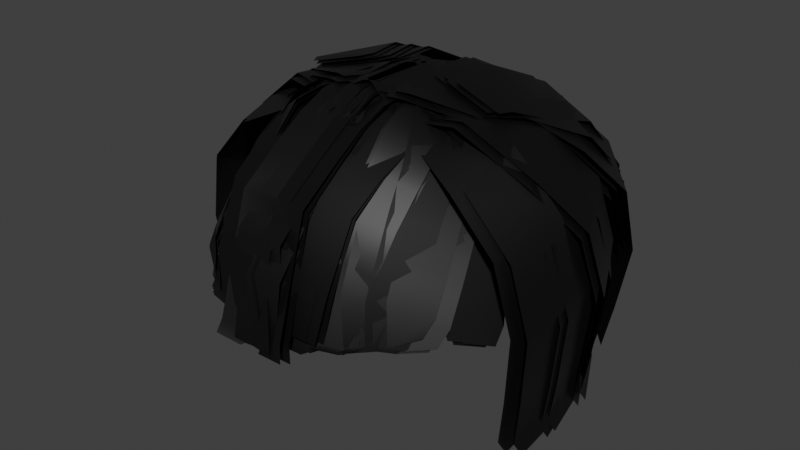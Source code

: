 # Source: Paigeboy_Haircut_Cards.blend  (saved by Blender 3.6.13; exported with 4.5.12 LTS)
import bpy
from mathutils import Matrix  # noqa: F401  (used for matrix-valued properties, if any)

bpy.ops.wm.read_factory_settings(use_empty=True)
scene = bpy.context.scene
scene.name = 'Scene'

# ---- collections
col_collection = bpy.data.collections.new('Collection'); scene.collection.children.link(col_collection)

# ---- images (referenced by path relative to the original .blend; pixels are not part of the script)
import os
ASSET_DIR = os.environ.get("B2B_ASSET_DIR", "")  # directory of the original .blend (textures are referenced by path, not embedded)
HERE = os.path.dirname(os.path.abspath(__file__))  # packed textures are extracted next to this script under _unpacked/

def load_image(name, relpath, width, height, colorspace="sRGB"):
    """Load a texture the original file referenced (path relative to the .blend, or extracted next to this script)."""
    p = next((c for c in (os.path.join(HERE, relpath), os.path.join(ASSET_DIR, relpath)) if relpath and os.path.exists(c)), "")
    if p:
        img = bpy.data.images.load(p, check_existing=True)
        img.name = name
    else:  # same state as the original file: an image datablock whose file is absent (Cycles renders it pink)
        img = bpy.data.images.new(name, width, height)
        img.source = "FILE"
        img.filepath = "//" + (relpath or name)
    img.colorspace_settings.name = colorspace
    return img
img_hair_texture_tga = load_image('hair texture.tga', 'hair texture.tga', 1024, 1024, 'sRGB')

# ---- materials (node trees are filled in below, after node groups)
mat_hair = bpy.data.materials.new('Hair')

# ---- material node trees
mat_hair.use_nodes = True; mat_hair.node_tree.nodes.clear()
_N = mat_hair.node_tree.nodes; _L = mat_hair.node_tree.links
n0 = _N.new('ShaderNodeBsdfPrincipled'); n0.name = 'Principled BSDF'; n0.location = (10, 300)
n0.distribution = 'GGX'
n0.subsurface_method = 'RANDOM_WALK_SKIN'
n0.inputs[0].default_value = (0.0, 0.0, 0.0, 1.0)
n0.inputs[3].default_value = 1.45
n0.inputs[27].default_value = (0.0, 0.0, 0.0, 1.0)
n0.inputs[28].default_value = 1.0
n1 = _N.new('ShaderNodeOutputMaterial'); n1.name = 'Material Output'; n1.location = (300, 300)
n2 = _N.new('ShaderNodeTexImage'); n2.name = 'Image Texture'; n2.location = (-338, 167)
n2.image = img_hair_texture_tga
_L.new(n0.outputs[0], n1.inputs[0])
_L.new(n2.outputs[1], n0.inputs[4])
n1.is_active_output = True

# ---- world
world_world = bpy.data.worlds.new('World'); scene.world = world_world
world_world.use_nodes = True; world_world.node_tree.nodes.clear()
_N = world_world.node_tree.nodes; _L = world_world.node_tree.links
n0 = _N.new('ShaderNodeOutputWorld'); n0.name = 'World Output'; n0.location = (300, 300)
n1 = _N.new('ShaderNodeBackground'); n1.name = 'Background'; n1.location = (10, 300)
n1.inputs[0].default_value = (0.05088, 0.05088, 0.05088, 1.0)
_L.new(n1.outputs[0], n0.inputs[0])
n0.is_active_output = True
world_world.color = (0.05088, 0.05088, 0.05088)
world_world.use_sun_shadow = False
world_world.sun_shadow_jitter_overblur = 0.0

# ---- meshes
me_plane = bpy.data.meshes.new('Plane')
me_plane.from_pydata([(-0.8687, 0.57, 0.6319), (-0.8687, 2.348, 0.6319), (0.3537, 2.226, 0.5328), (1.139, -0.9862, 0.3122), (1.175, -2.43, -0.06149), (-0.8687, -3.855, -0.2147), (-0.8687, -7.067, -2.782), (0.8534, -6.992, -2.909), (0.01032, 0.8061, 0.6319), (0.0319, -0.8108, 0.6319), (2.011, -2.177, -0.06149), (0.01828, -3.623, -0.2902), (-0.02348, -5.132, -1.482), (1.765, -5.072, -1.72), (-0.09589, -6.852, -2.882), (-0.4763, -8.42, -9.384), (1.063, -8.34, -9.292), (0.4046, 0.5652, 0.4746), (0.4046, 2.158, 0.2971), (0.4046, -0.886, 0.3314), (3.246, -0.7764, -0.5505), (0.4046, -2.208, -0.2188), (3.274, -2.074, -0.9402), (0.4046, -3.414, -0.4039), (3.157, -3.315, -1.345), (3.039, -4.683, -2.121), (0.4046, -6.326, -2.884), (0.4046, -7.939, -5.387), (2.802, -7.769, -5.83), (2.965, 0.8443, -0.2618), (5.299, 0.9674, -1.886), (2.89, 2.428, -0.8289), (4.917, 2.314, -1.932), (2.995, -0.602, -0.06149), (2.952, -1.928, -0.1505), (2.413, -3.202, -1.188), (0.653, -7.575, -4.999), (2.129, -0.7903, -0.06149), (4.64, -0.7437, -1.567), (2.085, -2.116, -0.06149), (4.619, -2.046, -1.648), (1.546, -3.391, -0.8606), (2.629, -6.375, -4.468), (-0.2134, -7.764, -4.755), (1.702, -7.41, -8.579), (4.128, 1.64, -1.456), (5.762, -0.4558, -2.194), (6.26, -1.572, -3.07), (4.993, -4.077, -3.533), (6.635, -2.81, -4.384), (5.381, -5.239, -5.129), (5.549, -6.088, -7.269), (6.999, -5.519, -8.213), (2.701, 0.7036, -0.06149), (0.8156, 0.2078, -0.06149), (3.631, -0.2816, -0.5158), (2.662, -2.662, -0.3724), (4.335, -1.392, -1.686), (3.154, -3.805, -1.711), (5.208, -3.747, -3.875), (5.569, -4.926, -5.447), (4.377, -7.233, -8.285), (1.964, 0.1372, -0.06149), (3.632, 1.304, -0.9771), (1.746, 0.8087, -0.06149), (2.921, -0.9802, -0.06149), (4.561, 0.3192, -1.188), (5.266, -0.7914, -1.715), (6.5, -4.325, -5.477), (6.672, -5.265, -7.001), (-0.6616, 0.3035, 0.6319), (0.9651, 0.9741, 0.5069), (-0.7489, -2.461, 0.5203), (1.369, -2.556, -0.06149), (-1.013, -3.756, -0.1612), (1.041, -5.344, -1.902), (0.9232, -6.789, -3.277), (-1.279, -8.071, -4.357), (-1.195, -8.041, -8.472), (0.2716, -8.192, -8.508), (1.533, -0.5429, -0.06149), (3.552, 0.003285, -0.1375), (1.556, 0.1628, -0.06149), (4.112, -1.235, -0.9361), (2.382, -3.155, -0.3314), (2.612, -5.656, -2.956), (2.546, -7.499, -8.599), (4.284, -7.631, -8.394), (-0.8537, 1.306, 0.6319), (-4.222, 1.383, -0.06149), (-1.237, 0.6702, 0.6319), (-0.9779, 3.438, 0.6033), (-4.147, 3.427, -0.4037), (-0.907, 6.199, -0.8193), (-0.9075, 9.135, -6.056), (-4.083, 9.118, -7.519), (-0.9789, 8.556, -10.41), (-1.046, 8.098, -12.9), (-2.996, 0.8098, -0.06149), (0.07585, 9.131, -6.691), (-3.1, 9.114, -7.46), (0.004444, 8.552, -10.35), (-3.172, 8.595, -10.99), (-0.06307, 8.093, -12.84), (-2.427, 0.3331, 0.6319), (-5.003, -0.1171, -0.06149), (-2.816, 3.158, 0.4867), (-5.755, 2.408, -0.9427), (-6.289, 5.268, -1.881), (-6.496, 7.508, -4.277), (-6.235, 8.421, -7.77), (-2.744, 8.857, -10.2), (-2.368, 8.573, -12.69), (-5.331, 7.864, -13.81), (-2.712, 8.764, -13.59), (-1.545, -0.897, 0.6319), (-4.023, -1.529, -0.06149), (-2.927, 2.168, 0.1495), (-5.937, 1.309, -0.5214), (-7.79, 6.481, -4.37), (-6.765, 7.323, -11.33), (-3.411, 8.055, -13.05), (-6.252, 7.118, -13.83), (-3.732, 8.234, -13.49), (-2.544, 2.245, -0.3134), (-5.0, 0.3035, -0.06149), (-5.242, 4.311, -1.235), (-5.781, 7.497, -10.56), (-5.237, 7.503, -13.04), (-5.601, 7.545, -13.95), (-7.395, 5.976, -14.91), (-2.692, -0.8, -0.06149), (-0.07703, 0.4143, 0.6319), (-2.522, 2.721, -0.09359), (-4.978, 0.7796, -0.06149), (-7.529, 2.877, -2.244), (-6.422, 6.833, -3.353), (-8.738, 5.904, -8.076), (-5.215, 7.979, -12.82), (-5.58, 8.021, -13.73), (0.1286, 0.1169, 0.6319), (-1.502, -1.854, 0.6319), (-2.793, 1.78, -0.06149), (-4.72, -0.6864, -0.06149), (-5.902, 3.15, -1.135), (-7.553, 4.854, -3.473), (-9.263, 2.402, -4.733), (-9.584, 3.405, -8.196), (-7.179, 6.119, -10.46), (-8.931, 3.686, -11.7), (-6.651, 6.253, -12.94), (-8.395, 3.823, -14.2), (-7.016, 6.208, -13.85), (-0.5479, 0.6205, 0.6319), (-0.1265, -0.01447, 0.6319), (-3.255, 1.214, -0.06149), (-4.81, -1.503, -0.06149), (-7.959, -0.5078, -2.32), (-8.407, 3.576, -3.428), (-8.885, 4.511, -6.795), (-10.21, 1.85, -8.152), (-8.069, 4.993, -13.8), (-0.4667, 2.15, 0.6319), (0.1405, 1.698, 0.6319), (-0.3924, -0.8245, 0.6319), (-3.785, -1.286, -0.06149), (-6.606, 1.537, -1.279), (-7.078, -1.513, -2.261), (-8.844, 2.087, -3.684), (-9.586, 2.529, -7.103), (-9.949, -0.5234, -8.212), (-9.055, -0.1059, -14.26), (-9.247, 0.2319, -14.91), (-0.8875, 1.661, 0.6319), (-0.1986, 1.347, 0.6319), (-0.1888, -1.232, 0.6319), (-3.408, -2.396, -0.7764), (-6.76, -0.2299, -1.279), (-6.58, -3.311, -2.261), (-9.064, -0.1635, -3.684), (-9.595, -2.948, -8.212), (-9.423, 0.4828, -10.76), (-9.192, -2.597, -11.74), (-9.045, 0.723, -13.26), (-9.277, 0.3838, -14.14), (0.3419, 0.8883, 0.7938), (-2.972, 0.3177, 0.1004), (-8.651, -3.056, -11.58), (-8.505, 0.2646, -13.09), (-8.269, -2.81, -14.1), (-8.736, -0.07459, -13.98), (-8.527, -2.52, -14.75), (-0.01345, -0.5276, 0.5167), (-2.459, 1.779, -0.4287), (-4.915, -0.1623, -0.1768), (-5.157, 3.845, -1.35), (-7.466, 1.935, -2.579), (-5.696, 7.032, -10.68), (-7.42, 5.088, -14.41), (-5.516, 7.08, -14.06), (-0.146, 0.6947, 0.5167), (0.00822, -0.05154, 0.5167), (-2.042, -1.581, -0.1768), (-2.437, 2.255, -0.2089), (-4.893, 0.3137, -0.1768), (-5.135, 4.321, -1.13), (-8.578, 4.388, -4.728), (-5.674, 7.508, -10.46), (-7.952, 5.557, -11.69), (-7.399, 5.564, -14.19), (-5.494, 7.556, -13.84), (-7.289, 5.986, -14.8), (-2.04, -2.147, 0.4906), (0.2138, -0.349, 0.5167), (-1.417, -2.319, 0.5167), (-2.707, 1.314, -0.1768), (-4.635, -1.152, -0.1768), (-5.817, 2.684, -1.25), (-9.499, 2.939, -8.312), (-8.846, 3.22, -11.81), (-0.04125, -0.4803, 0.5167), (-7.874, -0.9736, -2.435), (-8.322, 3.11, -3.544), (-10.12, 1.385, -8.267), (-7.983, 4.527, -13.92), (-9.063, 2.401, -14.88), (-3.134, 1.372, -0.1768), (-3.7, -1.752, -0.1768), (-6.52, 1.072, -1.394), (-6.993, -1.978, -2.376), (-9.864, -0.9892, -8.327), (-8.974, 2.329, -10.88), (-1.383, 1.239, 0.6708), (-4.515, 0.5757, -0.02258), (-1.611, 0.5101, 0.6708), (-4.939, 2.585, -0.9038), (-5.473, 5.445, -1.842), (-5.68, 7.685, -4.239), (-1.928, 9.034, -10.16), (-1.552, 8.75, -12.66), (-1.896, 8.941, -13.55), (-4.251, 8.356, -14.4), (0.6483, 0.3956, 0.5556), (-1.813, -1.565, -0.1379), (0.8025, -0.3506, 0.5556), (-1.643, 1.956, -0.3898), (-4.099, 0.01464, -0.1379), (-7.784, 4.089, -4.909), (-5.637, 7.114, -7.016), (-7.157, 5.258, -11.87), (-6.604, 5.265, -14.37), (-6.494, 5.687, -14.99), (-1.791, -1.089, -0.1379), (0.8242, 0.1254, 0.5556), (-1.621, 2.432, -0.1699), (-4.077, 0.4907, -0.1379), (-7.762, 4.565, -4.689), (-4.314, 7.69, -12.9), (-6.583, 5.741, -14.15), (-6.473, 6.163, -14.77), (-1.224, -1.97, 0.5295), (-5.001, 2.861, -1.211), (-6.793, 0.4601, -2.441), (-6.652, 4.566, -3.549), (-8.362, 2.113, -4.81), (-6.991, 5.56, -6.916), (-8.683, 3.116, -8.273), (-8.03, 3.397, -11.77), (-7.494, 3.534, -14.27), (-6.115, 5.919, -13.92), (-7.487, 3.97, -14.89), (0.3534, 0.3316, 0.5556), (-2.354, 0.9249, -0.1379), (-7.506, 3.287, -3.505), (-8.847, 0.6147, -4.765), (-7.984, 4.222, -6.872), (-8.702, 1.933, -11.73), (-7.167, 4.704, -13.88), (-8.247, 2.578, -14.84), (0.4345, 1.862, 0.5556), (-0.1219, -1.282, 0.5556), (1.042, 1.409, 0.5556), (0.5088, -1.113, 0.5556), (-5.704, 1.248, -1.355), (-6.177, -1.801, -2.337), (-7.943, 1.798, -3.76), (-8.319, -1.262, -4.771), (-8.158, 2.506, -10.84), (-7.738, 2.661, -13.33), (3.399, -0.07868, -0.2526), (1.92, -1.997, -0.1766), (3.959, -1.317, -1.051), (2.229, -3.237, -0.4466), (4.29, -2.595, -1.565), (2.376, -4.472, -1.75), (4.451, -3.807, -2.441), (2.458, -5.738, -3.071), (2.555, -6.95, -4.674), (2.393, -7.581, -8.613), (4.431, -7.221, -8.237), (4.13, -7.713, -8.422), (1.513, -0.2111, 0.09474), (1.296, 0.4604, 0.09474), (4.111, -0.029, -1.032), (3.142, -2.41, -0.2318), (5.313, -2.256, -2.435), (4.046, -4.761, -2.898), (5.688, -3.494, -3.749), (4.857, -6.981, -8.254), (0.5482, -1.009, 0.2287), (0.331, -0.3372, 0.2287), (1.506, -2.126, 0.2287), (3.146, -0.8266, -0.8981), (2.67, -4.35, -1.45), (4.349, -3.053, -2.301), (3.081, -5.559, -2.764), (4.723, -4.292, -3.615), (5.084, -5.471, -5.187), (1.795, -0.005522, 0.1394), (2.577, 1.259, -0.304), (3.392, -1.382, -0.2323), (4.57, 0.5026, -1.074), (4.301, -2.159, -0.7764), (6.226, -1.003, -2.909), (5.627, -3.613, -3.872), (6.831, -1.813, -4.451), (6.548, -4.736, -7.388), (7.716, -3.062, -7.918), (5.901, 0.2523, -2.05), (6.619, -0.496, -3.138), (6.603, -3.785, -5.903), (7.788, -2.014, -6.462), (6.942, -4.23, -7.617), (7.229, -4.181, -8.535), (8.056, -3.011, -8.985), (0.877, 0.7167, 0.4089), (-0.8687, -1.048, 0.6319), (-0.8687, -2.519, 0.4842), (1.023, -3.803, -0.3219), (-0.8687, -5.357, -1.366), (0.9134, -5.313, -1.491), (-0.8687, -8.444, -6.634), (0.8482, -8.311, -6.435), (-1.065, -8.61, -9.373), (0.3552, -8.544, -9.285), (1.772, 0.9679, 0.4034), (-0.02205, 2.582, 0.4011), (1.373, 2.473, 0.2366), (1.982, -0.7323, 0.337), (0.03651, -2.283, 0.484), (1.885, -3.555, -0.4769), (1.649, -6.763, -3.121), (-0.1998, -8.597, -5.829), (1.544, -8.449, -5.785), (3.051, 0.7475, -0.2188), (2.685, 2.093, -0.5472), (0.4046, -4.774, -1.638), (2.919, -6.209, -3.363), (0.2088, -7.727, -8.687), (2.333, -7.62, -8.725), (5.506, -0.5554, -1.812), (5.486, -1.857, -1.893), (4.811, -3.169, -2.603), (1.881, -4.627, -2.133), (4.185, -4.597, -3.488), (1.293, -6.246, -3.41), (3.495, -6.187, -4.713), (2.568, -7.221, -9.067), (0.04214, -7.761, -9.389), (1.942, -7.699, -9.356), (2.098, 0.656, -0.06149), (4.433, 0.7791, -1.641), (2.023, 2.239, -0.06149), (4.05, 2.125, -1.688), (3.945, -3.358, -2.359), (1.014, -4.815, -1.889), (3.319, -4.786, -3.244), (0.4261, -6.434, -3.165), (-0.8242, -7.95, -8.567), (1.076, -7.887, -8.692), (2.46, 0.4728, -0.06149), (2.242, 1.144, -0.06149), (3.334, 2.044, -1.178), (3.417, -0.6446, -0.4646), (5.057, 0.6549, -1.667), (4.089, -1.726, -1.334), (4.581, -2.869, -2.22), (6.996, -3.99, -5.956), (7.168, -4.93, -7.48), (5.804, -6.297, -8.409), (1.033, -0.4636, -0.06149), (1.908, 1.107, -0.06149), (1.99, -1.581, -0.06149), (4.833, -2.508, -2.561), (3.566, -5.014, -3.024), (3.954, -6.175, -4.62), (4.168, -7.035, -6.191), (5.697, -5.856, -7.518), (5.487, -6.436, -8.436), (2.838, 1.708, -0.699), (3.593, -2.061, -0.388), (4.085, -3.204, -1.741), (5.764, -1.907, -2.591), (4.497, -4.413, -3.054), (6.138, -3.146, -3.905), (4.884, -5.574, -4.65), (5.099, -6.434, -6.221), (5.308, -6.633, -8.292), (6.503, -5.854, -7.734), (1.279, 0.1944, 0.3788), (-0.4006, 0.9508, 0.6319), (-0.5942, -1.173, 0.6319), (1.413, -1.167, 0.3127), (1.242, -3.895, -0.5436), (-1.167, -5.202, -1.543), (-1.249, -6.654, -2.934), (0.8013, -8.235, -4.666), (2.928, 0.6486, -0.06149), (2.074, -1.915, -0.06149), (4.443, -2.513, -1.45), (2.53, -4.39, -1.635), (4.604, -3.725, -2.326), (4.642, -5.007, -3.651), (2.709, -6.868, -4.559), (4.706, -6.226, -5.232), (4.584, -7.139, -8.209), (2.816, -7.796, -8.708), (-3.979, 0.8142, -0.06149), (-4.079, 6.294, -1.464), (-0.8865, 8.429, -2.601), (-4.061, 8.426, -3.966), (-4.156, 8.599, -11.05), (-4.221, 8.135, -13.57), (-1.457, 8.34, -13.76), (-3.98, 8.349, -14.25), (0.1551, 1.288, 0.6319), (-3.238, 1.379, -0.06149), (-0.2538, 0.6659, 0.6319), (0.2237, 3.314, 0.1122), (-3.163, 3.423, -0.3454), (0.07637, 6.195, -0.761), (-3.096, 6.289, -1.406), (0.09682, 8.425, -3.236), (-3.078, 8.421, -3.907), (-3.238, 8.131, -13.51), (-0.4734, 8.335, -13.7), (-2.996, 8.345, -14.19), (-2.199, 1.062, 0.6319), (-5.331, 0.3988, -0.06149), (-3.31, 5.923, -0.7925), (-3.543, 8.256, -3.159), (-3.297, 9.176, -6.555), (-6.803, 7.39, -7.815), (-5.714, 8.151, -11.29), (-5.067, 8.179, -14.44), (-1.403, -0.1483, 0.6319), (-4.426, -1.022, -0.06149), (-4.633, 5.106, -0.7716), (-7.495, 4.221, -2.001), (-4.964, 7.456, -3.11), (-8.237, 6.149, -4.688), (-4.652, 8.459, -6.477), (-7.459, 7.48, -7.833), (-3.917, 8.258, -10.89), (-5.989, 7.466, -14.45), (-0.2529, 0.6845, 0.6319), (-2.714, -1.276, -0.06149), (-0.0987, -0.06173, 0.6319), (-2.149, -1.591, -0.06149), (-7.551, 2.401, -2.464), (-6.444, 6.357, -3.573), (-8.685, 4.378, -4.833), (-6.538, 7.403, -6.94), (-8.759, 5.428, -8.296), (-8.059, 5.547, -11.8), (-7.506, 5.553, -14.3), (-0.2313, 1.161, 0.6319), (-2.127, -1.115, -0.06149), (-5.221, 4.787, -1.015), (-8.663, 4.854, -4.613), (-6.516, 7.879, -6.72), (-5.76, 7.974, -10.34), (-8.037, 6.023, -11.58), (-7.484, 6.029, -14.08), (-7.374, 6.452, -14.69), (-0.1976, 0.8055, 0.6319), (-2.126, -1.681, 0.6059), (-7.694, 0.7489, -2.364), (-7.892, 5.849, -6.84), (-8.388, 4.259, -14.81), (-2.1, -2.116, -0.159), (-1.458, -2.198, -0.06149), (-6.529, 2.125, -1.09), (-9.749, 0.9036, -4.689), (-8.218, 4.881, -10.42), (-9.604, 2.222, -11.65), (-7.714, 5.089, -12.9), (-9.093, 2.434, -14.15), (-9.148, 2.867, -14.77), (-1.023, -0.9929, 0.6319), (-3.22, 1.838, -0.06149), (-9.22, -0.9731, -4.695), (-9.059, 2.795, -10.76), (-9.481, -0.2655, -11.74), (-8.639, 2.95, -13.26), (-8.937, 2.667, -14.14), (-0.77, -1.529, 0.6319), (-3.513, 0.7761, -0.06149), (-8.788, -3.234, -4.695), (-9.882, 0.112, -7.103), (-8.809, -2.352, -14.26), (-9.068, -2.062, -14.91), (-0.3469, 1.203, 0.7938), (-0.2294, -1.987, 0.7938), (0.3517, -1.69, 0.7938), (-2.868, -2.855, -0.6145), (-6.219, -0.6883, -1.117), (-6.039, -3.769, -2.099), (-8.524, -0.6219, -3.522), (-8.247, -3.693, -4.533), (-9.342, -0.3463, -6.941), (-9.054, -3.406, -8.05), (-8.883, 0.02449, -10.6), (-0.1677, 0.2187, 0.5167), (-2.629, -1.742, -0.1768), (-2.063, -2.057, -0.1768), (-6.358, 5.891, -3.688), (-8.6, 3.912, -4.948), (-6.453, 6.937, -7.055), (-8.674, 4.962, -8.411), (-7.973, 5.081, -11.91), (-5.152, 7.037, -13.16), (-7.31, 5.51, -15.02), (-2.607, -1.266, -0.1768), (-7.444, 2.411, -2.359), (-6.337, 6.367, -3.468), (-6.431, 7.413, -6.835), (-8.652, 5.438, -8.192), (-5.13, 7.513, -12.94), (-0.1124, 0.3397, 0.5167), (-7.609, 0.2831, -2.48), (-7.468, 4.389, -3.588), (-9.178, 1.936, -4.848), (-7.807, 5.383, -6.955), (-7.094, 5.653, -10.58), (-6.566, 5.787, -13.06), (-8.31, 3.357, -14.31), (-6.931, 5.742, -13.96), (-8.303, 3.793, -14.93), (-0.4626, 0.1546, 0.5167), (-2.015, -2.582, -0.2743), (-1.373, -2.664, -0.1768), (-3.17, 0.748, -0.1768), (-4.725, -1.969, -0.1768), (-6.444, 1.659, -1.206), (-9.663, 0.4378, -4.804), (-8.8, 4.045, -6.911), (-8.133, 4.415, -10.54), (-9.518, 1.756, -11.77), (-7.629, 4.623, -13.01), (-9.008, 1.968, -14.27), (-0.3815, 1.685, 0.5167), (-0.9378, -1.459, 0.5167), (0.2258, 1.232, 0.5167), (-0.3071, -1.29, 0.5167), (-8.759, 1.621, -3.799), (-9.135, -1.439, -4.81), (-9.501, 2.063, -7.219), (-9.396, -0.7313, -11.86), (-8.554, 2.484, -13.37), (-8.97, -0.5717, -14.38), (-8.852, 2.201, -14.26), (-9.162, -0.2339, -15.02), (-4.187, 0.05982, -0.02258), (-2.0, 3.335, 0.5256), (-2.494, 6.1, -0.7536), (-2.727, 8.433, -3.12), (-2.481, 9.353, -6.516), (-5.419, 8.598, -7.731), (-4.898, 8.328, -11.25), (-4.515, 8.041, -13.77), (-1.247, -1.88, -0.1379), (-4.341, 4.022, -1.311), (-6.65, 2.112, -2.54), (-5.542, 6.068, -3.649), (-7.858, 5.139, -8.372), (-4.88, 7.209, -10.64), (-4.336, 7.214, -13.12), (-4.7, 7.257, -14.02), (0.6699, 0.8717, 0.5556), (-1.226, -1.404, -0.1379), (-4.319, 4.498, -1.091), (-6.628, 2.588, -2.321), (-5.521, 6.544, -3.429), (-5.615, 7.59, -6.796), (-7.836, 5.615, -8.153), (-4.858, 7.685, -10.42), (-7.136, 5.734, -11.65), (-4.678, 7.733, -13.8), (0.7036, 0.5167, 0.5556), (1.03, -0.172, 0.5556), (-0.6007, -2.142, 0.5556), (-1.891, 1.491, -0.1379), (-3.819, -0.9752, -0.1379), (-6.278, 5.83, -10.54), (-5.75, 5.964, -13.02), (-1.199, -2.405, -0.2354), (0.7747, -0.3034, 0.5556), (-0.5572, -2.487, -0.1379), (-3.909, -1.792, -0.1379), (-5.628, 1.836, -1.167), (-7.058, -0.7967, -2.396), (-9.308, 1.561, -8.228), (-7.317, 4.592, -10.5), (-6.813, 4.8, -12.97), (-8.192, 2.145, -14.23), (-2.318, 1.549, -0.1379), (-2.884, -1.575, -0.1379), (-8.685, 2.24, -7.18), (-9.048, -0.8123, -8.288), (-8.58, -0.5544, -11.82), (-8.154, -0.3947, -14.34), (-8.036, 2.378, -14.22), (-8.346, -0.05698, -14.98), (1.38, -0.6249, -0.1766), (1.403, 0.08083, -0.1766), (2.775, 0.5666, -0.1766), (4.488, -5.089, -3.766), (4.553, -6.308, -5.347), (2.663, -7.878, -8.722), (3.181, 0.9561, -0.8209), (2.388, 1.36, -0.5428), (2.47, -1.328, 0.09474), (4.815, -1.14, -1.559), (3.634, -3.553, -1.584), (4.434, -5.923, -4.494), (6.049, -4.673, -5.321), (4.648, -6.782, -6.064), (6.186, -5.606, -7.274), (5.967, -6.183, -8.406), (2.217, 0.1585, -0.687), (1.423, 0.5624, -0.4089), (2.178, -3.207, -0.09787), (3.851, -1.937, -1.425), (3.469, -6.72, -4.36), (3.684, -7.58, -5.931), (5.241, -6.408, -6.9), (3.781, -7.56, -8.684), (5.002, -6.981, -8.373), (2.179, -0.5815, 0.0007024), (3.431, 1.144, -0.662), (5.507, -0.2544, -1.821), (4.993, -2.841, -2.337), (6.209, -4.292, -5.674), (7.394, -2.521, -6.233), (6.835, -4.688, -8.306), (7.662, -3.518, -8.755), (2.573, -0.07471, -0.2285), (3.825, 1.65, -0.8912), (2.189, 0.5012, -0.08983), (2.971, 1.766, -0.5332), (3.785, -0.8748, -0.4616), (4.964, 1.009, -1.304), (4.695, -1.652, -1.006), (5.387, -2.334, -2.566), (6.02, -3.106, -4.101), (7.225, -1.306, -4.68), (8.11, -2.555, -8.147), (0.3863, 0.3816, 0.8187), (3.033, 0.5639, 0.1253), (0.3863, 1.975, 0.6412), (2.667, 1.91, -0.2031), (0.3863, -1.07, 0.6755), (3.228, -0.96, -0.2063), (0.3863, -2.392, 0.1253), (3.256, -2.258, -0.5961), (0.3863, -3.598, -0.05976), (3.139, -3.499, -1.001), (0.3863, -4.958, -1.294), (3.021, -4.867, -1.777), (0.3863, -6.51, -2.539), (2.901, -6.392, -3.019), (0.3863, -7.769, -5.677), (2.784, -7.599, -6.12), (0.1905, -7.911, -8.506), (2.315, -7.804, -8.544), (0.8668, 0.4412, 0.7994), (3.514, 0.6235, 0.106), (0.8668, 2.034, 0.6219), (3.147, 1.969, -0.2224), (0.8668, -1.01, 0.6562), (3.708, -0.9004, -0.2257), (0.8668, -2.332, 0.106), (3.736, -2.198, -0.6154), (0.8668, -3.538, -0.0791), (3.619, -3.439, -1.02), (0.8668, -4.898, -1.313), (3.502, -4.807, -1.796), (0.8668, -6.45, -2.559), (3.382, -6.333, -3.038), (0.8668, -7.71, -5.696), (3.264, -7.54, -6.139), (0.671, -7.851, -8.508), (2.796, -7.744, -8.547), (-0.5635, 0.621, 0.6126), (1.182, 0.7677, 0.3895), (-0.5635, 2.399, 0.6126), (0.6589, 2.277, 0.5135), (-0.5635, -0.9968, 0.6126), (1.444, -0.9352, 0.2928), (-0.5635, -2.468, 0.4649), (1.48, -2.379, -0.08082), (-0.5635, -3.804, -0.234), (1.328, -3.752, -0.3412), (-0.5635, -5.306, -1.385), (1.219, -5.262, -1.51), (-0.5635, -7.016, -2.801), (1.159, -6.941, -2.929), (-0.5635, -8.393, -6.659), (1.153, -8.26, -6.466), (-0.7593, -8.559, -9.376), (0.6604, -8.493, -9.288), (-1.758, 0.3613, 0.4949), (-0.01268, 0.508, 0.2719), (-1.758, 2.139, 0.4949), (-0.5361, 2.018, 0.3958), (-1.758, -1.257, 0.4949), (0.2492, -1.195, 0.1751), (-1.758, -2.728, 0.3472), (0.2855, -2.639, -0.1985), (-1.758, -4.063, -0.3517), (0.1335, -4.012, -0.4589), (-1.758, -5.566, -1.503), (0.02367, -5.522, -1.628), (-1.758, -7.276, -2.919), (-0.03636, -7.201, -3.046), (-1.758, -8.653, -8.574), (-0.2374, -8.282, -9.219), (-1.954, -8.819, -9.307), (-0.5346, -8.753, -9.386), (-1.237, 1.443, 0.6319), (-4.603, 1.591, -0.06149), (-1.634, 0.815, 0.6319), (-4.373, 1.017, -0.06149), (-1.316, 3.577, 0.6033), (-4.484, 3.633, -0.4037), (-1.186, 6.336, -0.8193), (-4.356, 6.498, -1.464), (-1.118, 8.565, -2.601), (-4.292, 8.629, -3.966), (-1.124, 9.271, -6.056), (-4.299, 9.321, -7.519), (-1.208, 8.694, -10.41), (-4.383, 8.804, -11.05), (-1.285, 8.237, -12.9), (-4.458, 8.342, -13.57), (-1.69, 8.487, -13.76), (-4.212, 8.551, -14.25), (-0.2291, 1.403, 0.6319), (-3.62, 1.566, -0.06149), (-0.6512, 0.7897, 0.6319), (-3.39, 0.9921, -0.06149), (-0.1173, 3.427, 0.1122), (-3.501, 3.608, -0.3454), (-0.2033, 6.311, -0.761), (-3.373, 6.473, -1.406), (-0.1353, 8.539, -3.236), (-3.309, 8.603, -3.907), (-0.1412, 9.246, -6.691), (-3.316, 9.296, -7.46), (-0.225, 8.668, -10.35), (-3.4, 8.779, -10.99), (-0.3022, 8.211, -12.84), (-3.475, 8.316, -13.51), (-0.7074, 8.462, -13.7), (-3.229, 8.525, -14.19), (-2.588, 1.227, 0.6319), (-5.733, 0.6308, -0.06149), (-2.831, 0.5033, 0.6319), (-5.416, 0.1081, -0.06149), (-3.159, 3.336, 0.4867), (-6.114, 2.649, -0.9427), (-3.595, 6.111, -0.7925), (-6.587, 5.519, -1.881), (-3.778, 8.448, -3.159), (-7.192, 7.431, -4.595), (-3.513, 9.363, -6.555), (-6.465, 8.671, -7.77), (-2.966, 9.032, -10.2), (-5.95, 8.39, -11.29), (-2.596, 8.74, -12.69), (-5.574, 8.095, -13.81), (-2.937, 8.939, -13.59), (-5.303, 8.404, -14.44), (-0.6181, 1.284, 0.6319), (-3.12, -0.6239, -0.06149), (-0.4798, 0.5345, 0.6319), (-2.562, -0.9509, -0.06149), (-2.876, 2.892, -0.09359), (-5.372, 1.004, -0.06149), (-5.529, 5.016, -1.015), (-7.878, 3.155, -2.244), (-6.686, 7.087, -3.353), (-8.969, 5.156, -4.613), (-6.083, 8.759, -7.659), (-9.022, 6.207, -8.076), (-5.616, 8.749, -10.56), (-8.318, 6.311, -11.58), (-5.282, 8.462, -12.9), (-7.765, 6.306, -14.08), (-5.628, 8.537, -13.81), (-7.646, 6.726, -14.69), (-1.768, 1.386, 0.6708), (-4.914, 0.7904, -0.02258), (-2.012, 0.6629, 0.6708), (-4.596, 0.2676, -0.02258), (-2.34, 3.496, 0.5256), (-5.295, 2.808, -0.9038), (-2.775, 6.27, -0.7536), (-5.768, 5.679, -1.842), (-2.958, 8.607, -3.12), (-5.926, 7.923, -4.239), (-2.693, 9.523, -6.516), (-5.646, 8.831, -7.731), (-2.146, 9.191, -10.16), (-5.131, 8.549, -11.25), (-1.777, 8.899, -12.66), (-4.754, 8.254, -13.77), (-2.117, 9.098, -13.55), (-4.484, 8.563, -14.4), (-0.8884, 0.452, 0.4464), (-0.9098, 2.228, 0.3595), (0.3129, 2.115, 0.2534), (1.134, -1.096, 0.1817), (1.184, -2.554, -0.1214), (-0.8438, -4.004, -0.1831), (-0.8312, -7.322, -2.59), (0.8885, -7.235, -2.74), (-0.01235, 0.6966, 0.4255), (0.02867, -0.9183, 0.5043), (2.017, -2.293, -0.1426), (0.03952, -3.766, -0.2793), (0.003857, -5.325, -1.395), (1.789, -5.258, -1.655), (-0.06204, -7.104, -2.71), (-0.4894, -8.952, -9.123), (1.05, -8.853, -9.052), (2.932, 0.7263, -0.5005), (5.249, 0.8033, -2.154), (2.832, 2.283, -1.144), (4.849, 2.142, -2.262), (2.982, -0.7096, -0.2301), (2.954, -2.038, -0.2537), (2.419, -3.361, -1.222), (0.674, -7.909, -4.797), (2.118, -0.9064, -0.2117), (4.613, -0.8989, -1.745), (2.091, -2.231, -0.1464), (4.607, -2.203, -1.762), (1.559, -3.544, -0.8766), (2.64, -6.668, -4.346), (-0.1875, -8.096, -4.534), (1.684, -7.886, -8.392), (-0.6782, 0.1878, 0.4572), (0.939, 0.8687, 0.2822), (-0.7333, -2.579, 0.4817), (1.38, -2.678, -0.1173), (-0.9887, -3.904, -0.133), (1.067, -5.544, -1.816), (0.9522, -7.047, -3.117), (-1.245, -8.397, -4.11), (-1.203, -8.541, -8.223), (0.2646, -8.679, -8.267), (0.8531, 0.6065, 0.1978), (-0.869, -1.164, 0.5254), (-0.8528, -2.64, 0.4498), (1.046, -3.938, -0.3128), (-0.8374, -5.554, -1.259), (0.9427, -5.497, -1.406), (-0.8536, -8.862, -6.371), (0.8635, -8.703, -6.197), (-1.075, -9.147, -9.097), (0.3445, -9.063, -9.028), (1.745, 0.8662, 0.1706), (-0.06841, 2.46, 0.1085), (1.326, 2.358, -0.06534), (1.974, -0.8329, 0.1851), (0.04948, -2.395, 0.4284), (1.904, -3.688, -0.4889), (1.68, -7.007, -2.97), (-0.1748, -8.974, -5.566), (1.567, -8.806, -5.548), (5.475, -0.7126, -2.007), (5.469, -2.017, -2.024), (4.803, -3.364, -2.663), (1.895, -4.829, -2.091), (4.185, -4.835, -3.471), (1.314, -6.507, -3.281), (3.502, -6.481, -4.609), (2.543, -7.71, -8.897), (0.02102, -8.289, -9.166), (1.921, -8.206, -9.156), (2.07, 0.5381, -0.282), (4.387, 0.617, -1.891), (1.976, 2.119, -0.3586), (3.988, 1.956, -1.999), (3.941, -3.551, -2.4), (1.034, -5.016, -1.828), (3.324, -5.021, -3.208), (0.452, -6.694, -3.018), (-0.8347, -8.45, -8.327), (1.063, -8.374, -8.475), (1.261, 0.08754, 0.1891), (-0.425, 0.837, 0.4228), (-0.593, -1.286, 0.5286), (1.411, -1.274, 0.1882), (1.264, -4.037, -0.5321), (-1.14, -5.41, -1.441), (-1.218, -6.92, -2.759), (0.8336, -8.553, -4.433), (0.3706, 0.2843, 0.6288), (3.008, 0.4634, -0.1009), (0.3496, 1.868, 0.3737), (2.622, 1.79, -0.4908), (0.3866, -1.171, 0.5567), (3.218, -1.071, -0.3597), (0.3969, -2.516, 0.07175), (3.257, -2.384, -0.6859), (0.4095, -3.728, -0.05421), (3.151, -3.642, -1.028), (0.4134, -5.139, -1.221), (3.042, -5.043, -1.735), (0.4194, -6.743, -2.389), (2.928, -6.621, -2.9), (0.4028, -8.135, -5.461), (2.794, -7.96, -5.937), (0.1801, -8.399, -8.278), (2.303, -8.272, -8.344), (0.8502, 0.3478, 0.6015), (3.487, 0.5269, -0.1282), (0.8292, 1.932, 0.3463), (3.101, 1.854, -0.5181), (0.8662, -1.108, 0.5294), (3.697, -1.008, -0.3871), (0.8765, -2.452, 0.04441), (3.737, -2.32, -0.7133), (0.8891, -3.664, -0.08155), (3.63, -3.578, -1.056), (0.893, -5.076, -1.248), (3.521, -4.979, -1.763), (0.899, -6.679, -2.416), (3.407, -6.557, -2.928), (0.8824, -8.071, -5.489), (3.273, -7.896, -5.965), (0.6598, -8.335, -8.289), (2.782, -8.208, -8.355), (-0.584, 0.5051, 0.4213), (1.157, 0.6596, 0.1728), (-0.6054, 2.281, 0.3344), (0.6173, 2.168, 0.2284), (-0.5646, -1.111, 0.5004), (1.439, -1.043, 0.1566), (-0.5484, -2.587, 0.4247), (1.489, -2.501, -0.1464), (-0.5394, -3.951, -0.2081), (1.351, -3.885, -0.3378), (-0.533, -5.501, -1.284), (1.247, -5.444, -1.431), (-0.5268, -7.269, -2.615), (1.193, -7.182, -2.765), (-0.5493, -8.809, -6.402), (1.168, -8.651, -6.233), (-0.7706, -9.093, -9.105), (0.649, -9.009, -9.036), (-1.777, 0.2287, 0.3292), (-0.03541, 0.3832, 0.08063), (-1.798, 2.005, 0.2423), (-0.5756, 1.891, 0.1362), (-1.757, -1.387, 0.4082), (0.2459, -1.319, 0.06447), (-1.741, -2.863, 0.3326), (0.2959, -2.777, -0.2386), (-1.732, -4.227, -0.3003), (0.1577, -4.161, -0.43), (-1.726, -5.777, -1.377), (0.0542, -5.721, -1.523), (-1.72, -7.545, -2.708), (7.153e-06, -7.459, -2.857), (-1.76, -9.162, -8.29), (-0.2505, -8.804, -8.967), (-1.962, -9.361, -9.011), (-0.5436, -9.285, -9.109), (4.096, 1.204, -1.201), (5.73, -0.8198, -2.144), (6.193, -1.89, -3.1), (4.966, -4.412, -3.574), (6.504, -3.072, -4.489), (5.268, -5.506, -5.242), (5.301, -6.276, -7.422), (6.66, -5.635, -8.444), (1.674, -1.096, 0.286), (3.665, -0.4928, 0.08602), (1.677, -0.3906, 0.314), (4.2, -1.687, -0.8026), (2.574, -3.673, -0.1545), (2.68, -6.074, -2.891), (2.249, -7.722, -8.588), (4.0, -7.813, -8.516), (3.506, -0.5749, -0.02098), (2.092, -2.534, 0.08206), (4.041, -1.769, -0.9096), (2.415, -3.755, -0.2615), (4.369, -3.019, -1.499), (2.501, -4.939, -1.623), (4.499, -4.194, -2.435), (2.521, -6.156, -2.998), (2.533, -7.308, -4.654), (2.098, -7.807, -8.594), (4.147, -7.404, -8.353), (3.848, -7.898, -8.536), (1.656, -0.7707, 0.4571), (1.42, -0.1059, 0.5012), (4.157, -0.4788, -0.8475), (3.318, -2.911, -0.07931), (5.315, -2.621, -2.427), (4.088, -5.143, -2.901), (5.626, -3.803, -3.816), (4.564, -7.152, -8.391), (5.858, -0.1136, -1.981), (6.515, -0.8038, -3.149), (6.388, -3.994, -6.041), (7.478, -2.173, -6.61), (6.611, -4.369, -7.793), (6.828, -4.282, -8.727), (7.586, -3.075, -9.186), (2.569, -0.05626, 0.2611), (2.333, 0.6085, 0.3051), (3.313, 1.576, -0.8494), (3.525, -1.132, -0.2574), (5.034, 0.2522, -1.521), (4.161, -2.164, -1.218), (4.619, -3.261, -2.184), (6.781, -4.186, -6.131), (6.867, -5.067, -7.702), (5.477, -6.438, -8.585), (3.031, 0.1321, 0.2343), (2.251, -2.452, 0.1891), (4.528, -2.937, -1.392), (2.66, -4.857, -1.516), (4.658, -4.112, -2.328), (4.634, -5.346, -3.705), (2.692, -7.226, -4.547), (4.615, -6.508, -5.336), (4.3, -7.319, -8.332), (2.519, -8.006, -8.729), (1.515, -1.178, 0.179), (1.518, -0.4727, 0.207), (2.871, 0.05005, 0.1273), (4.475, -5.428, -3.812), (4.456, -6.59, -5.443), (2.367, -8.092, -8.735), (3.218, 0.4725, -0.528), (2.436, 0.8446, -0.1761), (2.642, -1.861, 0.3404), (4.852, -1.551, -1.471), (3.741, -3.992, -1.511), (4.39, -6.237, -4.568), (5.904, -4.917, -5.458), (4.512, -7.036, -6.185), (5.923, -5.776, -7.453), (5.637, -6.32, -8.589), (2.684, -0.5943, 0.06344), (3.835, 1.186, -0.616), (2.296, -0.03428, 0.2538), (3.007, 1.266, -0.192), (3.899, -1.352, -0.2908), (4.958, 0.5911, -1.137), (4.787, -2.085, -0.9319), (5.381, -2.693, -2.566), (5.921, -3.394, -4.174), (7.028, -1.543, -4.764), (7.689, -2.646, -8.336)], [], [(0, 335, 2, 1), (335, 0, 336, 3), (3, 336, 337, 4), (4, 337, 5, 338), (338, 5, 339, 340), (340, 339, 6, 7), (7, 6, 341, 342), (8, 345, 347, 346), (345, 8, 9, 348), (348, 9, 349, 10), (10, 349, 11, 350), (350, 11, 12, 13), (13, 12, 14, 351), (351, 14, 352, 353), (353, 352, 15, 16), (17, 354, 355, 18), (354, 17, 19, 20), (20, 19, 21, 22), (22, 21, 23, 24), (24, 23, 356, 25), (25, 356, 26, 357), (357, 26, 27, 28), (28, 27, 358, 359), (29, 30, 32, 31), (30, 29, 33, 360), (360, 33, 34, 361), (361, 34, 35, 362), (362, 35, 363, 364), (366, 365, 36, 367), (367, 36, 368, 369), (371, 370, 37, 38), (38, 37, 39, 40), (40, 39, 41, 374), (374, 41, 375, 376), (376, 375, 377, 42), (42, 377, 43, 44), (44, 43, 378, 379), (380, 45, 382, 381), (45, 380, 383, 384), (384, 383, 385, 46), (46, 385, 386, 47), (47, 386, 48, 49), (49, 48, 50, 387), (387, 50, 51, 388), (388, 51, 389, 52), (390, 53, 391, 54), (53, 390, 392, 55), (55, 392, 56, 57), (57, 56, 58, 393), (393, 58, 394, 59), (59, 394, 395, 60), (60, 395, 396, 397), (397, 396, 61, 398), (62, 63, 399, 64), (63, 62, 65, 66), (66, 65, 400, 67), (67, 400, 401, 402), (404, 403, 405, 68), (68, 405, 406, 69), (69, 406, 407, 408), (70, 409, 71, 410), (409, 70, 411, 412), (412, 411, 72, 73), (73, 72, 74, 413), (413, 74, 414, 75), (75, 414, 415, 76), (76, 415, 77, 416), (416, 77, 78, 79), (80, 81, 417, 82), (81, 80, 418, 83), (83, 418, 84, 419), (419, 84, 420, 421), (421, 420, 85, 422), (422, 85, 423, 424), (424, 423, 86, 425), (425, 86, 426, 87), (88, 89, 427, 90), (89, 88, 91, 92), (92, 91, 93, 428), (428, 93, 429, 430), (430, 429, 94, 95), (95, 94, 96, 431), (431, 96, 97, 432), (432, 97, 433, 434), (435, 436, 98, 437), (443, 442, 99, 100), (100, 99, 101, 102), (102, 101, 103, 444), (444, 103, 445, 446), (447, 448, 105, 104), (448, 447, 106, 107), (107, 106, 449, 108), (108, 449, 450, 109), (109, 450, 451, 110), (110, 451, 111, 453), (453, 111, 112, 113), (113, 112, 114, 454), (455, 456, 116, 115), (456, 455, 117, 118), (118, 117, 457, 458), (458, 457, 459, 119), (119, 459, 461, 462), (462, 461, 463, 120), (120, 463, 121, 122), (122, 121, 123, 464), (466, 465, 124, 125), (125, 124, 126, 469), (469, 126, 470, 471), (473, 472, 127, 474), (474, 127, 128, 475), (475, 128, 129, 130), (476, 131, 477, 132), (131, 476, 133, 134), (134, 133, 478, 135), (135, 478, 136, 479), (479, 136, 480, 137), (137, 480, 481, 482), (482, 481, 138, 483), (483, 138, 139, 484), (485, 486, 141, 140), (486, 485, 142, 143), (143, 142, 144, 487), (487, 144, 145, 146), (146, 145, 488, 147), (147, 488, 148, 149), (149, 148, 150, 151), (151, 150, 152, 489), (153, 490, 491, 154), (490, 153, 155, 156), (156, 155, 492, 157), (157, 492, 158, 493), (493, 158, 159, 160), (160, 159, 494, 495), (497, 496, 161, 498), (162, 499, 164, 163), (499, 162, 500, 165), (165, 500, 166, 167), (167, 166, 168, 501), (501, 168, 169, 170), (170, 169, 502, 503), (503, 502, 504, 171), (171, 504, 505, 172), (173, 506, 175, 174), (506, 173, 507, 176), (176, 507, 177, 178), (178, 177, 179, 508), (508, 179, 509, 180), (180, 509, 181, 182), (182, 181, 183, 510), (510, 183, 184, 511), (512, 513, 514, 185), (513, 512, 186, 515), (515, 186, 516, 517), (521, 520, 522, 187), (187, 522, 188, 189), (189, 188, 190, 191), (523, 524, 525, 192), (524, 523, 193, 194), (194, 193, 195, 196), (196, 195, 526, 527), (529, 528, 197, 530), (530, 197, 531, 198), (198, 531, 199, 532), (200, 533, 202, 201), (533, 200, 203, 204), (204, 203, 205, 534), (534, 205, 535, 206), (206, 535, 536, 537), (537, 536, 207, 208), (208, 207, 538, 209), (209, 538, 210, 211), (539, 212, 214, 213), (212, 539, 215, 216), (216, 215, 217, 540), (540, 217, 541, 542), (542, 541, 543, 218), (218, 543, 544, 219), (219, 544, 545, 546), (549, 550, 551, 220), (553, 552, 554, 221), (221, 554, 222, 555), (555, 222, 556, 223), (223, 556, 557, 558), (560, 559, 224, 225), (562, 561, 226, 227), (227, 226, 228, 229), (229, 228, 565, 566), (566, 565, 567, 230), (230, 567, 231, 568), (568, 231, 569, 570), (232, 233, 573, 234), (233, 232, 574, 235), (235, 574, 575, 236), (236, 575, 576, 237), (237, 576, 577, 578), (578, 577, 238, 579), (579, 238, 239, 580), (580, 239, 240, 241), (242, 243, 581, 244), (243, 242, 245, 246), (246, 245, 582, 583), (583, 582, 584, 247), (247, 584, 248, 585), (585, 248, 586, 249), (249, 586, 587, 250), (250, 587, 588, 251), (589, 252, 590, 253), (252, 589, 254, 255), (255, 254, 591, 592), (592, 591, 593, 256), (256, 593, 594, 595), (597, 596, 257, 258), (258, 257, 598, 259), (599, 260, 601, 600), (260, 599, 602, 603), (603, 602, 261, 262), (262, 261, 263, 264), (264, 263, 265, 266), (266, 265, 604, 267), (267, 604, 605, 268), (268, 605, 269, 270), (271, 606, 608, 607), (606, 271, 272, 609), (609, 272, 610, 611), (611, 610, 273, 274), (274, 273, 275, 612), (612, 275, 613, 276), (276, 613, 614, 615), (615, 614, 277, 278), (279, 280, 282, 281), (280, 279, 616, 617), (617, 616, 283, 284), (284, 283, 285, 286), (286, 285, 618, 619), (619, 618, 287, 620), (620, 287, 288, 621), (621, 288, 622, 623), (624, 289, 626, 625), (289, 624, 290, 291), (291, 290, 292, 293), (293, 292, 294, 295), (295, 294, 296, 627), (627, 296, 297, 628), (628, 297, 298, 299), (299, 298, 629, 300), (301, 630, 631, 302), (630, 301, 632, 303), (303, 632, 304, 633), (633, 304, 634, 305), (305, 634, 306, 307), (307, 306, 635, 636), (638, 637, 308, 639), (309, 640, 641, 310), (640, 309, 311, 312), (312, 311, 642, 643), (643, 642, 313, 314), (314, 313, 315, 316), (316, 315, 644, 317), (317, 644, 645, 646), (649, 650, 319, 318), (650, 649, 320, 321), (321, 320, 322, 651), (651, 322, 652, 323), (323, 652, 324, 325), (325, 324, 653, 654), (654, 653, 326, 327), (327, 326, 655, 656), (662, 661, 663, 328), (328, 663, 664, 329), (329, 664, 665, 666), (666, 665, 330, 331), (331, 330, 332, 667), (667, 332, 333, 334), (342, 341, 343, 344), (364, 363, 365, 366), (370, 371, 373, 372), (402, 401, 403, 404), (436, 435, 438, 439), (439, 438, 440, 441), (441, 440, 442, 443), (109, 450, 451, 452), (452, 451, 111, 453), (458, 457, 459, 460), (460, 459, 461, 462), (465, 466, 468, 467), (471, 470, 472, 473), (495, 494, 496, 497), (517, 516, 518, 519), (519, 518, 520, 521), (527, 526, 528, 529), (546, 545, 547, 548), (550, 549, 552, 553), (558, 557, 559, 560), (561, 562, 564, 563), (570, 569, 571, 572), (595, 594, 596, 597), (636, 635, 637, 638), (646, 645, 647, 648), (657, 658, 660, 659), (658, 657, 661, 662), (668, 669, 671, 670), (669, 668, 672, 673), (673, 672, 674, 675), (675, 674, 676, 677), (677, 676, 678, 679), (679, 678, 680, 681), (681, 680, 682, 683), (683, 682, 684, 685), (686, 687, 689, 688), (687, 686, 690, 691), (691, 690, 692, 693), (693, 692, 694, 695), (695, 694, 696, 697), (697, 696, 698, 699), (699, 698, 700, 701), (701, 700, 702, 703), (704, 705, 707, 706), (705, 704, 708, 709), (709, 708, 710, 711), (711, 710, 712, 713), (713, 712, 714, 715), (715, 714, 716, 717), (717, 716, 718, 719), (719, 718, 720, 721), (722, 723, 725, 724), (723, 722, 726, 727), (727, 726, 728, 729), (729, 728, 730, 731), (731, 730, 732, 733), (733, 732, 734, 735), (735, 734, 736, 737), (737, 736, 738, 739), (740, 741, 743, 742), (741, 740, 744, 745), (745, 744, 746, 747), (747, 746, 748, 749), (749, 748, 750, 751), (751, 750, 752, 753), (753, 752, 754, 755), (755, 754, 756, 757), (758, 759, 761, 760), (759, 758, 762, 763), (763, 762, 764, 765), (765, 764, 766, 767), (767, 766, 768, 769), (769, 768, 770, 771), (771, 770, 772, 773), (773, 772, 774, 775), (776, 777, 779, 778), (777, 776, 780, 781), (781, 780, 782, 783), (783, 782, 784, 785), (785, 784, 786, 787), (787, 786, 788, 789), (789, 788, 790, 791), (791, 790, 792, 793), (794, 795, 797, 796), (795, 794, 798, 799), (799, 798, 800, 801), (801, 800, 802, 803), (803, 802, 804, 805), (805, 804, 806, 807), (807, 806, 808, 809), (809, 808, 810, 811), (812, 813, 815, 814), (813, 812, 816, 817), (817, 816, 818, 819), (819, 818, 820, 821), (821, 820, 822, 823), (823, 822, 824, 825), (825, 824, 826, 827), (827, 826, 828, 829), (830, 873, 832, 831), (873, 830, 874, 833), (833, 874, 875, 834), (834, 875, 835, 876), (876, 835, 877, 878), (878, 877, 836, 837), (837, 836, 879, 880), (838, 883, 885, 884), (883, 838, 839, 886), (886, 839, 887, 840), (840, 887, 841, 888), (888, 841, 842, 843), (843, 842, 844, 889), (889, 844, 890, 891), (891, 890, 845, 846), (847, 848, 850, 849), (848, 847, 851, 892), (892, 851, 852, 893), (893, 852, 853, 894), (894, 853, 895, 896), (898, 897, 854, 899), (899, 854, 900, 901), (903, 902, 855, 856), (856, 855, 857, 858), (858, 857, 859, 906), (906, 859, 907, 908), (908, 907, 909, 860), (860, 909, 861, 862), (862, 861, 910, 911), (863, 912, 864, 913), (912, 863, 914, 915), (915, 914, 865, 866), (866, 865, 867, 916), (916, 867, 917, 868), (868, 917, 918, 869), (869, 918, 870, 919), (919, 870, 871, 872), (880, 879, 881, 882), (896, 895, 897, 898), (902, 903, 905, 904), (920, 921, 923, 922), (921, 920, 924, 925), (925, 924, 926, 927), (927, 926, 928, 929), (929, 928, 930, 931), (931, 930, 932, 933), (933, 932, 934, 935), (935, 934, 936, 937), (938, 939, 941, 940), (939, 938, 942, 943), (943, 942, 944, 945), (945, 944, 946, 947), (947, 946, 948, 949), (949, 948, 950, 951), (951, 950, 952, 953), (953, 952, 954, 955), (956, 957, 959, 958), (957, 956, 960, 961), (961, 960, 962, 963), (963, 962, 964, 965), (965, 964, 966, 967), (967, 966, 968, 969), (969, 968, 970, 971), (971, 970, 972, 973), (974, 975, 977, 976), (975, 974, 978, 979), (979, 978, 980, 981), (981, 980, 982, 983), (983, 982, 984, 985), (985, 984, 986, 987), (987, 986, 988, 989), (989, 988, 990, 991), (1035, 992, 1037, 1036), (992, 1035, 1038, 1039), (1039, 1038, 1040, 993), (993, 1040, 1041, 994), (994, 1041, 995, 996), (996, 995, 997, 1042), (1042, 997, 998, 1043), (1043, 998, 1044, 999), (1000, 1001, 1045, 1002), (1001, 1000, 1046, 1003), (1003, 1046, 1004, 1047), (1047, 1004, 1048, 1049), (1049, 1048, 1005, 1050), (1050, 1005, 1051, 1052), (1052, 1051, 1006, 1053), (1053, 1006, 1054, 1007), (1055, 1008, 1057, 1056), (1008, 1055, 1009, 1010), (1010, 1009, 1011, 1012), (1012, 1011, 1013, 1014), (1014, 1013, 1015, 1058), (1058, 1015, 1016, 1059), (1059, 1016, 1017, 1018), (1018, 1017, 1060, 1019), (1020, 1061, 1062, 1021), (1061, 1020, 1063, 1022), (1022, 1063, 1023, 1064), (1064, 1023, 1065, 1024), (1024, 1065, 1025, 1026), (1026, 1025, 1066, 1067), (1069, 1068, 1027, 1070), (1076, 1075, 1077, 1028), (1028, 1077, 1078, 1029), (1029, 1078, 1079, 1080), (1080, 1079, 1030, 1031), (1031, 1030, 1032, 1081), (1081, 1032, 1033, 1034), (1067, 1066, 1068, 1069), (1071, 1072, 1074, 1073), (1072, 1071, 1075, 1076)])
me_plane.polygons.foreach_set('use_smooth', [True] * 484)
_uv = me_plane.uv_layers.new(name='UVMap')
_uv.uv.foreach_set('vector', [0.05981, 0.7649, 0.1638, 0.7693, 0.1375, 0.8606, 0.06519, 0.8708, 0.1638, 0.7693, 0.05981, 0.7649, 0.05591, 0.6687, 0.1746, 0.6672, 0.1746, 0.6672, 0.05591, 0.6687, 0.05298, 0.5818, 0.1741, 0.5818, 0.1741, 0.5818, 0.05298, 0.5818, 0.05103, 0.4973, 0.1633, 0.4958, 0.1633, 0.4958, 0.05103, 0.4973, 0.05054, 0.3938, 0.157, 0.3918, 0.157, 0.3918, 0.05054, 0.3938, 0.05151, 0.2625, 0.1541, 0.262, 0.1541, 0.262, 0.05151, 0.2625, 0.05542, 0.1252, 0.1575, 0.1287, 0.05981, 0.7649, 0.1638, 0.7693, 0.1375, 0.8606, 0.06519, 0.8708, 0.1638, 0.7693, 0.05981, 0.7649, 0.05591, 0.6687, 0.1746, 0.6672, 0.1746, 0.6672, 0.05591, 0.6687, 0.05298, 0.5818, 0.1741, 0.5818, 0.1741, 0.5818, 0.05298, 0.5818, 0.05103, 0.4973, 0.1633, 0.4958, 0.1633, 0.4958, 0.05103, 0.4973, 0.05054, 0.3938, 0.157, 0.3918, 0.157, 0.3918, 0.05054, 0.3938, 0.05151, 0.2625, 0.1541, 0.262, 0.1541, 0.262, 0.05151, 0.2625, 0.05542, 0.1252, 0.1575, 0.1287, 0.1575, 0.1287, 0.05542, 0.1252, 0.05981, 0.04175, 0.1443, 0.05005, 0.05981, 0.7649, 0.1638, 0.7693, 0.1375, 0.8606, 0.06519, 0.8708, 0.1638, 0.7693, 0.05981, 0.7649, 0.05591, 0.6687, 0.1746, 0.6672, 0.1746, 0.6672, 0.05591, 0.6687, 0.05298, 0.5818, 0.1741, 0.5818, 0.1741, 0.5818, 0.05298, 0.5818, 0.05103, 0.4973, 0.1633, 0.4958, 0.1633, 0.4958, 0.05103, 0.4973, 0.05054, 0.3938, 0.157, 0.3918, 0.157, 0.3918, 0.05054, 0.3938, 0.05151, 0.2625, 0.1541, 0.262, 0.1541, 0.262, 0.05151, 0.2625, 0.05542, 0.1252, 0.1575, 0.1287, 0.1575, 0.1287, 0.05542, 0.1252, 0.05981, 0.04175, 0.1443, 0.05005, 0.05981, 0.7649, 0.1638, 0.7693, 0.1375, 0.8606, 0.06519, 0.8708, 0.1638, 0.7693, 0.05981, 0.7649, 0.05591, 0.6687, 0.1746, 0.6672, 0.1746, 0.6672, 0.05591, 0.6687, 0.05298, 0.5818, 0.1741, 0.5818, 0.1741, 0.5818, 0.05298, 0.5818, 0.05103, 0.4973, 0.1633, 0.4958, 0.1633, 0.4958, 0.05103, 0.4973, 0.05054, 0.3938, 0.157, 0.3918, 0.1541, 0.262, 0.05151, 0.2625, 0.05542, 0.1252, 0.1575, 0.1287, 0.1575, 0.1287, 0.05542, 0.1252, 0.05981, 0.04175, 0.1443, 0.05005, 0.1638, 0.7693, 0.05981, 0.7649, 0.05591, 0.6687, 0.1746, 0.6672, 0.1746, 0.6672, 0.05591, 0.6687, 0.05298, 0.5818, 0.1741, 0.5818, 0.1741, 0.5818, 0.05298, 0.5818, 0.05103, 0.4973, 0.1633, 0.4958, 0.1633, 0.4958, 0.05103, 0.4973, 0.05054, 0.3938, 0.157, 0.3918, 0.157, 0.3918, 0.05054, 0.3938, 0.05151, 0.2625, 0.1541, 0.262, 0.1541, 0.262, 0.05151, 0.2625, 0.05542, 0.1252, 0.1575, 0.1287, 0.1575, 0.1287, 0.05542, 0.1252, 0.05981, 0.04175, 0.1443, 0.05005, 0.05981, 0.7649, 0.1638, 0.7693, 0.1375, 0.8606, 0.06519, 0.8708, 0.1638, 0.7693, 0.05981, 0.7649, 0.05591, 0.6687, 0.1746, 0.6672, 0.1746, 0.6672, 0.05591, 0.6687, 0.05298, 0.5818, 0.1741, 0.5818, 0.1741, 0.5818, 0.05298, 0.5818, 0.05103, 0.4973, 0.1633, 0.4958, 0.1633, 0.4958, 0.05103, 0.4973, 0.05054, 0.3938, 0.157, 0.3918, 0.157, 0.3918, 0.05054, 0.3938, 0.05151, 0.2625, 0.1541, 0.262, 0.1541, 0.262, 0.05151, 0.2625, 0.05542, 0.1252, 0.1575, 0.1287, 0.1575, 0.1287, 0.05542, 0.1252, 0.05981, 0.04175, 0.1443, 0.05005, 0.05981, 0.7649, 0.1638, 0.7693, 0.1375, 0.8606, 0.06519, 0.8708, 0.1638, 0.7693, 0.05981, 0.7649, 0.05591, 0.6687, 0.1746, 0.6672, 0.1746, 0.6672, 0.05591, 0.6687, 0.05298, 0.5818, 0.1741, 0.5818, 0.1741, 0.5818, 0.05298, 0.5818, 0.05103, 0.4973, 0.1633, 0.4958, 0.1633, 0.4958, 0.05103, 0.4973, 0.05054, 0.3938, 0.157, 0.3918, 0.157, 0.3918, 0.05054, 0.3938, 0.05151, 0.2625, 0.1541, 0.262, 0.1541, 0.262, 0.05151, 0.2625, 0.05542, 0.1252, 0.1575, 0.1287, 0.1575, 0.1287, 0.05542, 0.1252, 0.05981, 0.04175, 0.1443, 0.05005, 0.05981, 0.7649, 0.1638, 0.7693, 0.1375, 0.8606, 0.06519, 0.8708, 0.1638, 0.7693, 0.05981, 0.7649, 0.05591, 0.6687, 0.1746, 0.6672, 0.1746, 0.6672, 0.05591, 0.6687, 0.05298, 0.5818, 0.1741, 0.5818, 0.1741, 0.5818, 0.05298, 0.5818, 0.05103, 0.4973, 0.1633, 0.4958, 0.157, 0.3918, 0.05054, 0.3938, 0.05151, 0.2625, 0.1541, 0.262, 0.1541, 0.262, 0.05151, 0.2625, 0.05542, 0.1252, 0.1575, 0.1287, 0.1575, 0.1287, 0.05542, 0.1252, 0.05981, 0.04175, 0.1443, 0.05005, 0.05981, 0.7649, 0.1638, 0.7693, 0.1375, 0.8606, 0.06519, 0.8708, 0.1638, 0.7693, 0.05981, 0.7649, 0.05591, 0.6687, 0.1746, 0.6672, 0.1746, 0.6672, 0.05591, 0.6687, 0.05298, 0.5818, 0.1741, 0.5818, 0.1741, 0.5818, 0.05298, 0.5818, 0.05103, 0.4973, 0.1633, 0.4958, 0.1633, 0.4958, 0.05103, 0.4973, 0.05054, 0.3938, 0.157, 0.3918, 0.157, 0.3918, 0.05054, 0.3938, 0.05151, 0.2625, 0.1541, 0.262, 0.1541, 0.262, 0.05151, 0.2625, 0.05542, 0.1252, 0.1575, 0.1287, 0.1575, 0.1287, 0.05542, 0.1252, 0.05981, 0.04175, 0.1443, 0.05005, 0.05981, 0.7649, 0.1638, 0.7693, 0.1375, 0.8606, 0.06519, 0.8708, 0.1638, 0.7693, 0.05981, 0.7649, 0.05591, 0.6687, 0.1746, 0.6672, 0.1746, 0.6672, 0.05591, 0.6687, 0.05298, 0.5818, 0.1741, 0.5818, 0.1741, 0.5818, 0.05298, 0.5818, 0.05103, 0.4973, 0.1633, 0.4958, 0.1633, 0.4958, 0.05103, 0.4973, 0.05054, 0.3938, 0.157, 0.3918, 0.157, 0.3918, 0.05054, 0.3938, 0.05151, 0.2625, 0.1541, 0.262, 0.1541, 0.262, 0.05151, 0.2625, 0.05542, 0.1252, 0.1575, 0.1287, 0.1575, 0.1287, 0.05542, 0.1252, 0.05981, 0.04175, 0.1443, 0.05005, 0.05981, 0.7649, 0.1638, 0.7693, 0.1375, 0.8606, 0.06519, 0.8708, 0.1638, 0.7693, 0.05981, 0.7649, 0.05591, 0.6687, 0.1746, 0.6672, 0.1746, 0.6672, 0.05591, 0.6687, 0.05298, 0.5818, 0.1741, 0.5818, 0.1741, 0.5818, 0.05298, 0.5818, 0.05103, 0.4973, 0.1633, 0.4958, 0.1633, 0.4958, 0.05103, 0.4973, 0.05054, 0.3938, 0.157, 0.3918, 0.157, 0.3918, 0.05054, 0.3938, 0.05151, 0.2625, 0.1541, 0.262, 0.1541, 0.262, 0.05151, 0.2625, 0.05542, 0.1252, 0.1575, 0.1287, 0.1575, 0.1287, 0.05542, 0.1252, 0.05981, 0.04175, 0.1443, 0.05005, 0.05981, 0.7649, 0.1638, 0.7693, 0.1375, 0.8606, 0.06519, 0.8708, 0.1633, 0.4958, 0.05103, 0.4973, 0.05054, 0.3938, 0.157, 0.3918, 0.157, 0.3918, 0.05054, 0.3938, 0.05151, 0.2625, 0.1541, 0.262, 0.1541, 0.262, 0.05151, 0.2625, 0.05542, 0.1252, 0.1575, 0.1287, 0.1575, 0.1287, 0.05542, 0.1252, 0.05981, 0.04175, 0.1443, 0.05005, 0.05981, 0.7649, 0.1638, 0.7693, 0.1375, 0.8606, 0.06519, 0.8708, 0.1638, 0.7693, 0.05981, 0.7649, 0.05591, 0.6687, 0.1746, 0.6672, 0.1746, 0.6672, 0.05591, 0.6687, 0.05298, 0.5818, 0.1741, 0.5818, 0.1741, 0.5818, 0.05298, 0.5818, 0.05103, 0.4973, 0.1633, 0.4958, 0.1633, 0.4958, 0.05103, 0.4973, 0.05054, 0.3938, 0.157, 0.3918, 0.157, 0.3918, 0.05054, 0.3938, 0.05151, 0.2625, 0.1541, 0.262, 0.1541, 0.262, 0.05151, 0.2625, 0.05542, 0.1252, 0.1575, 0.1287, 0.1575, 0.1287, 0.05542, 0.1252, 0.05981, 0.04175, 0.1443, 0.05005, 0.05981, 0.7649, 0.1638, 0.7693, 0.1375, 0.8606, 0.06519, 0.8708, 0.1638, 0.7693, 0.05981, 0.7649, 0.05591, 0.6687, 0.1746, 0.6672, 0.1746, 0.6672, 0.05591, 0.6687, 0.05298, 0.5818, 0.1741, 0.5818, 0.1741, 0.5818, 0.05298, 0.5818, 0.05103, 0.4973, 0.1633, 0.4958, 0.1633, 0.4958, 0.05103, 0.4973, 0.05054, 0.3938, 0.157, 0.3918, 0.157, 0.3918, 0.05054, 0.3938, 0.05151, 0.2625, 0.1541, 0.262, 0.1541, 0.262, 0.05151, 0.2625, 0.05542, 0.1252, 0.1575, 0.1287, 0.1575, 0.1287, 0.05542, 0.1252, 0.05981, 0.04175, 0.1443, 0.05005, 0.1638, 0.7693, 0.05981, 0.7649, 0.05591, 0.6687, 0.1746, 0.6672, 0.1746, 0.6672, 0.05591, 0.6687, 0.05298, 0.5818, 0.1741, 0.5818, 0.1741, 0.5818, 0.05298, 0.5818, 0.05103, 0.4973, 0.1633, 0.4958, 0.157, 0.3918, 0.05054, 0.3938, 0.05151, 0.2625, 0.1541, 0.262, 0.1541, 0.262, 0.05151, 0.2625, 0.05542, 0.1252, 0.1575, 0.1287, 0.1575, 0.1287, 0.05542, 0.1252, 0.05981, 0.04175, 0.1443, 0.05005, 0.05981, 0.7649, 0.1638, 0.7693, 0.1375, 0.8606, 0.06519, 0.8708, 0.1638, 0.7693, 0.05981, 0.7649, 0.05591, 0.6687, 0.1746, 0.6672, 0.1746, 0.6672, 0.05591, 0.6687, 0.05298, 0.5818, 0.1741, 0.5818, 0.1741, 0.5818, 0.05298, 0.5818, 0.05103, 0.4973, 0.1633, 0.4958, 0.1633, 0.4958, 0.05103, 0.4973, 0.05054, 0.3938, 0.157, 0.3918, 0.157, 0.3918, 0.05054, 0.3938, 0.05151, 0.2625, 0.1541, 0.262, 0.1541, 0.262, 0.05151, 0.2625, 0.05542, 0.1252, 0.1575, 0.1287, 0.1575, 0.1287, 0.05542, 0.1252, 0.05981, 0.04175, 0.1443, 0.05005, 0.05981, 0.7649, 0.1638, 0.7693, 0.1375, 0.8606, 0.06519, 0.8708, 0.1638, 0.7693, 0.05981, 0.7649, 0.05591, 0.6687, 0.1746, 0.6672, 0.1746, 0.6672, 0.05591, 0.6687, 0.05298, 0.5818, 0.1741, 0.5818, 0.1741, 0.5818, 0.05298, 0.5818, 0.05103, 0.4973, 0.1633, 0.4958, 0.1633, 0.4958, 0.05103, 0.4973, 0.05054, 0.3938, 0.157, 0.3918, 0.157, 0.3918, 0.05054, 0.3938, 0.05151, 0.2625, 0.1541, 0.262, 0.1541, 0.262, 0.05151, 0.2625, 0.05542, 0.1252, 0.1575, 0.1287, 0.1575, 0.1287, 0.05542, 0.1252, 0.05981, 0.04175, 0.1443, 0.05005, 0.05981, 0.7649, 0.1638, 0.7693, 0.1375, 0.8606, 0.06519, 0.8708, 0.1638, 0.7693, 0.05981, 0.7649, 0.05591, 0.6687, 0.1746, 0.6672, 0.1746, 0.6672, 0.05591, 0.6687, 0.05298, 0.5818, 0.1741, 0.5818, 0.1741, 0.5818, 0.05298, 0.5818, 0.05103, 0.4973, 0.1633, 0.4958, 0.1633, 0.4958, 0.05103, 0.4973, 0.05054, 0.3938, 0.157, 0.3918, 0.157, 0.3918, 0.05054, 0.3938, 0.05151, 0.2625, 0.1541, 0.262, 0.1575, 0.1287, 0.05542, 0.1252, 0.05981, 0.04175, 0.1443, 0.05005, 0.05981, 0.7649, 0.1638, 0.7693, 0.1375, 0.8606, 0.06519, 0.8708, 0.1638, 0.7693, 0.05981, 0.7649, 0.05591, 0.6687, 0.1746, 0.6672, 0.1746, 0.6672, 0.05591, 0.6687, 0.05298, 0.5818, 0.1741, 0.5818, 0.1741, 0.5818, 0.05298, 0.5818, 0.05103, 0.4973, 0.1633, 0.4958, 0.1633, 0.4958, 0.05103, 0.4973, 0.05054, 0.3938, 0.157, 0.3918, 0.157, 0.3918, 0.05054, 0.3938, 0.05151, 0.2625, 0.1541, 0.262, 0.1541, 0.262, 0.05151, 0.2625, 0.05542, 0.1252, 0.1575, 0.1287, 0.1575, 0.1287, 0.05542, 0.1252, 0.05981, 0.04175, 0.1443, 0.05005, 0.05981, 0.7649, 0.1638, 0.7693, 0.1375, 0.8606, 0.06519, 0.8708, 0.1638, 0.7693, 0.05981, 0.7649, 0.05591, 0.6687, 0.1746, 0.6672, 0.1746, 0.6672, 0.05591, 0.6687, 0.05298, 0.5818, 0.1741, 0.5818, 0.1741, 0.5818, 0.05298, 0.5818, 0.05103, 0.4973, 0.1633, 0.4958, 0.1633, 0.4958, 0.05103, 0.4973, 0.05054, 0.3938, 0.157, 0.3918, 0.157, 0.3918, 0.05054, 0.3938, 0.05151, 0.2625, 0.1541, 0.262, 0.1541, 0.262, 0.05151, 0.2625, 0.05542, 0.1252, 0.1575, 0.1287, 0.1575, 0.1287, 0.05542, 0.1252, 0.05981, 0.04175, 0.1443, 0.05005, 0.05981, 0.7649, 0.1638, 0.7693, 0.1375, 0.8606, 0.06519, 0.8708, 0.1638, 0.7693, 0.05981, 0.7649, 0.05591, 0.6687, 0.1746, 0.6672, 0.1746, 0.6672, 0.05591, 0.6687, 0.05298, 0.5818, 0.1741, 0.5818, 0.157, 0.3918, 0.05054, 0.3938, 0.05151, 0.2625, 0.1541, 0.262, 0.1541, 0.262, 0.05151, 0.2625, 0.05542, 0.1252, 0.1575, 0.1287, 0.1575, 0.1287, 0.05542, 0.1252, 0.05981, 0.04175, 0.1443, 0.05005, 0.05981, 0.7649, 0.1638, 0.7693, 0.1375, 0.8606, 0.06519, 0.8708, 0.1638, 0.7693, 0.05981, 0.7649, 0.05591, 0.6687, 0.1746, 0.6672, 0.1746, 0.6672, 0.05591, 0.6687, 0.05298, 0.5818, 0.1741, 0.5818, 0.1741, 0.5818, 0.05298, 0.5818, 0.05103, 0.4973, 0.1633, 0.4958, 0.157, 0.3918, 0.05054, 0.3938, 0.05151, 0.2625, 0.1541, 0.262, 0.1541, 0.262, 0.05151, 0.2625, 0.05542, 0.1252, 0.1575, 0.1287, 0.1575, 0.1287, 0.05542, 0.1252, 0.05981, 0.04175, 0.1443, 0.05005, 0.05981, 0.7649, 0.1638, 0.7693, 0.1375, 0.8606, 0.06519, 0.8708, 0.1638, 0.7693, 0.05981, 0.7649, 0.05591, 0.6687, 0.1746, 0.6672, 0.1746, 0.6672, 0.05591, 0.6687, 0.05298, 0.5818, 0.1741, 0.5818, 0.1741, 0.5818, 0.05298, 0.5818, 0.05103, 0.4973, 0.1633, 0.4958, 0.1633, 0.4958, 0.05103, 0.4973, 0.05054, 0.3938, 0.157, 0.3918, 0.157, 0.3918, 0.05054, 0.3938, 0.05151, 0.2625, 0.1541, 0.262, 0.1541, 0.262, 0.05151, 0.2625, 0.05542, 0.1252, 0.1575, 0.1287, 0.1575, 0.1287, 0.05542, 0.1252, 0.05981, 0.04175, 0.1443, 0.05005, 0.05981, 0.7649, 0.1638, 0.7693, 0.1375, 0.8606, 0.06519, 0.8708, 0.1638, 0.7693, 0.05981, 0.7649, 0.05591, 0.6687, 0.1746, 0.6672, 0.1746, 0.6672, 0.05591, 0.6687, 0.05298, 0.5818, 0.1741, 0.5818, 0.1741, 0.5818, 0.05298, 0.5818, 0.05103, 0.4973, 0.1633, 0.4958, 0.1633, 0.4958, 0.05103, 0.4973, 0.05054, 0.3938, 0.157, 0.3918, 0.157, 0.3918, 0.05054, 0.3938, 0.05151, 0.2625, 0.1541, 0.262, 0.1541, 0.262, 0.05151, 0.2625, 0.05542, 0.1252, 0.1575, 0.1287, 0.05981, 0.7649, 0.1638, 0.7693, 0.1375, 0.8606, 0.06519, 0.8708, 0.1746, 0.6672, 0.05591, 0.6687, 0.05298, 0.5818, 0.1741, 0.5818, 0.1741, 0.5818, 0.05298, 0.5818, 0.05103, 0.4973, 0.1633, 0.4958, 0.1633, 0.4958, 0.05103, 0.4973, 0.05054, 0.3938, 0.157, 0.3918, 0.157, 0.3918, 0.05054, 0.3938, 0.05151, 0.2625, 0.1541, 0.262, 0.1575, 0.1287, 0.05542, 0.1252, 0.05981, 0.04175, 0.1443, 0.05005, 0.1638, 0.7693, 0.05981, 0.7649, 0.05591, 0.6687, 0.1746, 0.6672, 0.1746, 0.6672, 0.05591, 0.6687, 0.05298, 0.5818, 0.1741, 0.5818, 0.1741, 0.5818, 0.05298, 0.5818, 0.05103, 0.4973, 0.1633, 0.4958, 0.1633, 0.4958, 0.05103, 0.4973, 0.05054, 0.3938, 0.157, 0.3918, 0.157, 0.3918, 0.05054, 0.3938, 0.05151, 0.2625, 0.1541, 0.262, 0.1541, 0.262, 0.05151, 0.2625, 0.05542, 0.1252, 0.1575, 0.1287, 0.05981, 0.7649, 0.1638, 0.7693, 0.1375, 0.8606, 0.06519, 0.8708, 0.1638, 0.7693, 0.05981, 0.7649, 0.05591, 0.6687, 0.1746, 0.6672, 0.1746, 0.6672, 0.05591, 0.6687, 0.05298, 0.5818, 0.1741, 0.5818, 0.1741, 0.5818, 0.05298, 0.5818, 0.05103, 0.4973, 0.1633, 0.4958, 0.1633, 0.4958, 0.05103, 0.4973, 0.05054, 0.3938, 0.157, 0.3918, 0.157, 0.3918, 0.05054, 0.3938, 0.05151, 0.2625, 0.1541, 0.262, 0.1541, 0.262, 0.05151, 0.2625, 0.05542, 0.1252, 0.1575, 0.1287, 0.1575, 0.1287, 0.05542, 0.1252, 0.05981, 0.04175, 0.1443, 0.05005, 0.05981, 0.7649, 0.1638, 0.7693, 0.1375, 0.8606, 0.06519, 0.8708, 0.1638, 0.7693, 0.05981, 0.7649, 0.05591, 0.6687, 0.1746, 0.6672, 0.1746, 0.6672, 0.05591, 0.6687, 0.05298, 0.5818, 0.1741, 0.5818, 0.1741, 0.5818, 0.05298, 0.5818, 0.05103, 0.4973, 0.1633, 0.4958, 0.1633, 0.4958, 0.05103, 0.4973, 0.05054, 0.3938, 0.157, 0.3918, 0.157, 0.3918, 0.05054, 0.3938, 0.05151, 0.2625, 0.1541, 0.262, 0.1541, 0.262, 0.05151, 0.2625, 0.05542, 0.1252, 0.1575, 0.1287, 0.1575, 0.1287, 0.05542, 0.1252, 0.05981, 0.04175, 0.1443, 0.05005, 0.05981, 0.7649, 0.1638, 0.7693, 0.1375, 0.8606, 0.06519, 0.8708, 0.1638, 0.7693, 0.05981, 0.7649, 0.05591, 0.6687, 0.1746, 0.6672, 0.1746, 0.6672, 0.05591, 0.6687, 0.05298, 0.5818, 0.1741, 0.5818, 0.1741, 0.5818, 0.05298, 0.5818, 0.05103, 0.4973, 0.1633, 0.4958, 0.1633, 0.4958, 0.05103, 0.4973, 0.05054, 0.3938, 0.157, 0.3918, 0.1541, 0.262, 0.05151, 0.2625, 0.05542, 0.1252, 0.1575, 0.1287, 0.1575, 0.1287, 0.05542, 0.1252, 0.05981, 0.04175, 0.1443, 0.05005, 0.05981, 0.7649, 0.1638, 0.7693, 0.1375, 0.8606, 0.06519, 0.8708, 0.1638, 0.7693, 0.05981, 0.7649, 0.05591, 0.6687, 0.1746, 0.6672, 0.1746, 0.6672, 0.05591, 0.6687, 0.05298, 0.5818, 0.1741, 0.5818, 0.1741, 0.5818, 0.05298, 0.5818, 0.05103, 0.4973, 0.1633, 0.4958, 0.1633, 0.4958, 0.05103, 0.4973, 0.05054, 0.3938, 0.157, 0.3918, 0.157, 0.3918, 0.05054, 0.3938, 0.05151, 0.2625, 0.1541, 0.262, 0.1541, 0.262, 0.05151, 0.2625, 0.05542, 0.1252, 0.1575, 0.1287, 0.1575, 0.1287, 0.05542, 0.1252, 0.05981, 0.04175, 0.1443, 0.05005, 0.05981, 0.7649, 0.1638, 0.7693, 0.1375, 0.8606, 0.06519, 0.8708, 0.1638, 0.7693, 0.05981, 0.7649, 0.05591, 0.6687, 0.1746, 0.6672, 0.1746, 0.6672, 0.05591, 0.6687, 0.05298, 0.5818, 0.1741, 0.5818, 0.1741, 0.5818, 0.05298, 0.5818, 0.05103, 0.4973, 0.1633, 0.4958, 0.1633, 0.4958, 0.05103, 0.4973, 0.05054, 0.3938, 0.157, 0.3918, 0.157, 0.3918, 0.05054, 0.3938, 0.05151, 0.2625, 0.1541, 0.262, 0.1541, 0.262, 0.05151, 0.2625, 0.05542, 0.1252, 0.1575, 0.1287, 0.1575, 0.1287, 0.05542, 0.1252, 0.05981, 0.04175, 0.1443, 0.05005, 0.05981, 0.7649, 0.1638, 0.7693, 0.1375, 0.8606, 0.06519, 0.8708, 0.1638, 0.7693, 0.05981, 0.7649, 0.05591, 0.6687, 0.1746, 0.6672, 0.1746, 0.6672, 0.05591, 0.6687, 0.05298, 0.5818, 0.1741, 0.5818, 0.1741, 0.5818, 0.05298, 0.5818, 0.05103, 0.4973, 0.1633, 0.4958, 0.1633, 0.4958, 0.05103, 0.4973, 0.05054, 0.3938, 0.157, 0.3918, 0.157, 0.3918, 0.05054, 0.3938, 0.05151, 0.2625, 0.1541, 0.262, 0.1541, 0.262, 0.05151, 0.2625, 0.05542, 0.1252, 0.1575, 0.1287, 0.1575, 0.1287, 0.05542, 0.1252, 0.05981, 0.04175, 0.1443, 0.05005, 0.05981, 0.7649, 0.1638, 0.7693, 0.1375, 0.8606, 0.06519, 0.8708, 0.1638, 0.7693, 0.05981, 0.7649, 0.05591, 0.6687, 0.1746, 0.6672, 0.1746, 0.6672, 0.05591, 0.6687, 0.05298, 0.5818, 0.1741, 0.5818, 0.1741, 0.5818, 0.05298, 0.5818, 0.05103, 0.4973, 0.1633, 0.4958, 0.1633, 0.4958, 0.05103, 0.4973, 0.05054, 0.3938, 0.157, 0.3918, 0.157, 0.3918, 0.05054, 0.3938, 0.05151, 0.2625, 0.1541, 0.262, 0.1541, 0.262, 0.05151, 0.2625, 0.05542, 0.1252, 0.1575, 0.1287, 0.1575, 0.1287, 0.05542, 0.1252, 0.05981, 0.04175, 0.1443, 0.05005, 0.05981, 0.7649, 0.1638, 0.7693, 0.1375, 0.8606, 0.06519, 0.8708, 0.1638, 0.7693, 0.05981, 0.7649, 0.05591, 0.6687, 0.1746, 0.6672, 0.1746, 0.6672, 0.05591, 0.6687, 0.05298, 0.5818, 0.1741, 0.5818, 0.1741, 0.5818, 0.05298, 0.5818, 0.05103, 0.4973, 0.1633, 0.4958, 0.1633, 0.4958, 0.05103, 0.4973, 0.05054, 0.3938, 0.157, 0.3918, 0.157, 0.3918, 0.05054, 0.3938, 0.05151, 0.2625, 0.1541, 0.262, 0.1575, 0.1287, 0.05542, 0.1252, 0.05981, 0.04175, 0.1443, 0.05005, 0.05981, 0.7649, 0.1638, 0.7693, 0.1375, 0.8606, 0.06519, 0.8708, 0.1638, 0.7693, 0.05981, 0.7649, 0.05591, 0.6687, 0.1746, 0.6672, 0.1746, 0.6672, 0.05591, 0.6687, 0.05298, 0.5818, 0.1741, 0.5818, 0.1741, 0.5818, 0.05298, 0.5818, 0.05103, 0.4973, 0.1633, 0.4958, 0.1633, 0.4958, 0.05103, 0.4973, 0.05054, 0.3938, 0.157, 0.3918, 0.157, 0.3918, 0.05054, 0.3938, 0.05151, 0.2625, 0.1541, 0.262, 0.1541, 0.262, 0.05151, 0.2625, 0.05542, 0.1252, 0.1575, 0.1287, 0.05981, 0.7649, 0.1638, 0.7693, 0.1375, 0.8606, 0.06519, 0.8708, 0.1638, 0.7693, 0.05981, 0.7649, 0.05591, 0.6687, 0.1746, 0.6672, 0.1746, 0.6672, 0.05591, 0.6687, 0.05298, 0.5818, 0.1741, 0.5818, 0.1741, 0.5818, 0.05298, 0.5818, 0.05103, 0.4973, 0.1633, 0.4958, 0.1633, 0.4958, 0.05103, 0.4973, 0.05054, 0.3938, 0.157, 0.3918, 0.157, 0.3918, 0.05054, 0.3938, 0.05151, 0.2625, 0.1541, 0.262, 0.1541, 0.262, 0.05151, 0.2625, 0.05542, 0.1252, 0.1575, 0.1287, 0.1575, 0.1287, 0.05542, 0.1252, 0.05981, 0.04175, 0.1443, 0.05005, 0.1746, 0.6672, 0.05591, 0.6687, 0.05298, 0.5818, 0.1741, 0.5818, 0.1741, 0.5818, 0.05298, 0.5818, 0.05103, 0.4973, 0.1633, 0.4958, 0.1633, 0.4958, 0.05103, 0.4973, 0.05054, 0.3938, 0.157, 0.3918, 0.157, 0.3918, 0.05054, 0.3938, 0.05151, 0.2625, 0.1541, 0.262, 0.1541, 0.262, 0.05151, 0.2625, 0.05542, 0.1252, 0.1575, 0.1287, 0.1575, 0.1287, 0.05542, 0.1252, 0.05981, 0.04175, 0.1443, 0.05005, 0.1575, 0.1287, 0.05542, 0.1252, 0.05981, 0.04175, 0.1443, 0.05005, 0.157, 0.3918, 0.05054, 0.3938, 0.05151, 0.2625, 0.1541, 0.262, 0.05981, 0.7649, 0.1638, 0.7693, 0.1375, 0.8606, 0.06519, 0.8708, 0.1633, 0.4958, 0.05103, 0.4973, 0.05054, 0.3938, 0.157, 0.3918, 0.1638, 0.7693, 0.05981, 0.7649, 0.05591, 0.6687, 0.1746, 0.6672, 0.1746, 0.6672, 0.05591, 0.6687, 0.05298, 0.5818, 0.1741, 0.5818, 0.1741, 0.5818, 0.05298, 0.5818, 0.05103, 0.4973, 0.1633, 0.4958, 0.1633, 0.4958, 0.05103, 0.4973, 0.05054, 0.3938, 0.157, 0.3918, 0.157, 0.3918, 0.05054, 0.3938, 0.05151, 0.2625, 0.1541, 0.262, 0.1741, 0.5818, 0.05298, 0.5818, 0.05103, 0.4973, 0.1633, 0.4958, 0.1633, 0.4958, 0.05103, 0.4973, 0.05054, 0.3938, 0.157, 0.3918, 0.05981, 0.7649, 0.1638, 0.7693, 0.1375, 0.8606, 0.06519, 0.8708, 0.1633, 0.4958, 0.05103, 0.4973, 0.05054, 0.3938, 0.157, 0.3918, 0.1541, 0.262, 0.05151, 0.2625, 0.05542, 0.1252, 0.1575, 0.1287, 0.1741, 0.5818, 0.05298, 0.5818, 0.05103, 0.4973, 0.1633, 0.4958, 0.1633, 0.4958, 0.05103, 0.4973, 0.05054, 0.3938, 0.157, 0.3918, 0.1633, 0.4958, 0.05103, 0.4973, 0.05054, 0.3938, 0.157, 0.3918, 0.1575, 0.1287, 0.05542, 0.1252, 0.05981, 0.04175, 0.1443, 0.05005, 0.1638, 0.7693, 0.05981, 0.7649, 0.05591, 0.6687, 0.1746, 0.6672, 0.1541, 0.262, 0.05151, 0.2625, 0.05542, 0.1252, 0.1575, 0.1287, 0.05981, 0.7649, 0.1638, 0.7693, 0.1375, 0.8606, 0.06519, 0.8708, 0.1575, 0.1287, 0.05542, 0.1252, 0.05981, 0.04175, 0.1443, 0.05005, 0.157, 0.3918, 0.05054, 0.3938, 0.05151, 0.2625, 0.1541, 0.262, 0.1541, 0.262, 0.05151, 0.2625, 0.05542, 0.1252, 0.1575, 0.1287, 0.1575, 0.1287, 0.05542, 0.1252, 0.05981, 0.04175, 0.1443, 0.05005, 0.05981, 0.7649, 0.1638, 0.7693, 0.1375, 0.8606, 0.06519, 0.8708, 0.1638, 0.7693, 0.05981, 0.7649, 0.05591, 0.6687, 0.1746, 0.6672, 0.05981, 0.7649, 0.1638, 0.7693, 0.1375, 0.8606, 0.06519, 0.8708, 0.1638, 0.7693, 0.05981, 0.7649, 0.05591, 0.6687, 0.1746, 0.6672, 0.1746, 0.6672, 0.05591, 0.6687, 0.05298, 0.5818, 0.1741, 0.5818, 0.1741, 0.5818, 0.05298, 0.5818, 0.05103, 0.4973, 0.1633, 0.4958, 0.1633, 0.4958, 0.05103, 0.4973, 0.05054, 0.3938, 0.157, 0.3918, 0.157, 0.3918, 0.05054, 0.3938, 0.05151, 0.2625, 0.1541, 0.262, 0.1541, 0.262, 0.05151, 0.2625, 0.05542, 0.1252, 0.1575, 0.1287, 0.1575, 0.1287, 0.05542, 0.1252, 0.05981, 0.04175, 0.1443, 0.05005, 0.05981, 0.7649, 0.1638, 0.7693, 0.1375, 0.8606, 0.06519, 0.8708, 0.1638, 0.7693, 0.05981, 0.7649, 0.05591, 0.6687, 0.1746, 0.6672, 0.1746, 0.6672, 0.05591, 0.6687, 0.05298, 0.5818, 0.1741, 0.5818, 0.1741, 0.5818, 0.05298, 0.5818, 0.05103, 0.4973, 0.1633, 0.4958, 0.1633, 0.4958, 0.05103, 0.4973, 0.05054, 0.3938, 0.157, 0.3918, 0.157, 0.3918, 0.05054, 0.3938, 0.05151, 0.2625, 0.1541, 0.262, 0.1541, 0.262, 0.05151, 0.2625, 0.05542, 0.1252, 0.1575, 0.1287, 0.1575, 0.1287, 0.05542, 0.1252, 0.05981, 0.04175, 0.1443, 0.05005, 0.05981, 0.7649, 0.1638, 0.7693, 0.1375, 0.8606, 0.06519, 0.8708, 0.1638, 0.7693, 0.05981, 0.7649, 0.05591, 0.6687, 0.1746, 0.6672, 0.1746, 0.6672, 0.05591, 0.6687, 0.05298, 0.5818, 0.1741, 0.5818, 0.1741, 0.5818, 0.05298, 0.5818, 0.05103, 0.4973, 0.1633, 0.4958, 0.1633, 0.4958, 0.05103, 0.4973, 0.05054, 0.3938, 0.157, 0.3918, 0.157, 0.3918, 0.05054, 0.3938, 0.05151, 0.2625, 0.1541, 0.262, 0.1541, 0.262, 0.05151, 0.2625, 0.05542, 0.1252, 0.1575, 0.1287, 0.1575, 0.1287, 0.05542, 0.1252, 0.05981, 0.04175, 0.1443, 0.05005, 0.05981, 0.7649, 0.1638, 0.7693, 0.1375, 0.8606, 0.06519, 0.8708, 0.1638, 0.7693, 0.05981, 0.7649, 0.05591, 0.6687, 0.1746, 0.6672, 0.1746, 0.6672, 0.05591, 0.6687, 0.05298, 0.5818, 0.1741, 0.5818, 0.1741, 0.5818, 0.05298, 0.5818, 0.05103, 0.4973, 0.1633, 0.4958, 0.1633, 0.4958, 0.05103, 0.4973, 0.05054, 0.3938, 0.157, 0.3918, 0.157, 0.3918, 0.05054, 0.3938, 0.05151, 0.2625, 0.1541, 0.262, 0.1541, 0.262, 0.05151, 0.2625, 0.05542, 0.1252, 0.1575, 0.1287, 0.1575, 0.1287, 0.05542, 0.1252, 0.05981, 0.04175, 0.1443, 0.05005, 0.05981, 0.7649, 0.1638, 0.7693, 0.1375, 0.8606, 0.06519, 0.8708, 0.1638, 0.7693, 0.05981, 0.7649, 0.05591, 0.6687, 0.1746, 0.6672, 0.1746, 0.6672, 0.05591, 0.6687, 0.05298, 0.5818, 0.1741, 0.5818, 0.1741, 0.5818, 0.05298, 0.5818, 0.05103, 0.4973, 0.1633, 0.4958, 0.1633, 0.4958, 0.05103, 0.4973, 0.05054, 0.3938, 0.157, 0.3918, 0.157, 0.3918, 0.05054, 0.3938, 0.05151, 0.2625, 0.1541, 0.262, 0.1541, 0.262, 0.05151, 0.2625, 0.05542, 0.1252, 0.1575, 0.1287, 0.1575, 0.1287, 0.05542, 0.1252, 0.05981, 0.04175, 0.1443, 0.05005, 0.05981, 0.7649, 0.1638, 0.7693, 0.1375, 0.8606, 0.06519, 0.8708, 0.1638, 0.7693, 0.05981, 0.7649, 0.05591, 0.6687, 0.1746, 0.6672, 0.1746, 0.6672, 0.05591, 0.6687, 0.05298, 0.5818, 0.1741, 0.5818, 0.1741, 0.5818, 0.05298, 0.5818, 0.05103, 0.4973, 0.1633, 0.4958, 0.1633, 0.4958, 0.05103, 0.4973, 0.05054, 0.3938, 0.157, 0.3918, 0.157, 0.3918, 0.05054, 0.3938, 0.05151, 0.2625, 0.1541, 0.262, 0.1541, 0.262, 0.05151, 0.2625, 0.05542, 0.1252, 0.1575, 0.1287, 0.1575, 0.1287, 0.05542, 0.1252, 0.05981, 0.04175, 0.1443, 0.05005, 0.05981, 0.7649, 0.1638, 0.7693, 0.1375, 0.8606, 0.06519, 0.8708, 0.1638, 0.7693, 0.05981, 0.7649, 0.05591, 0.6687, 0.1746, 0.6672, 0.1746, 0.6672, 0.05591, 0.6687, 0.05298, 0.5818, 0.1741, 0.5818, 0.1741, 0.5818, 0.05298, 0.5818, 0.05103, 0.4973, 0.1633, 0.4958, 0.1633, 0.4958, 0.05103, 0.4973, 0.05054, 0.3938, 0.157, 0.3918, 0.157, 0.3918, 0.05054, 0.3938, 0.05151, 0.2625, 0.1541, 0.262, 0.1541, 0.262, 0.05151, 0.2625, 0.05542, 0.1252, 0.1575, 0.1287, 0.1575, 0.1287, 0.05542, 0.1252, 0.05981, 0.04175, 0.1443, 0.05005, 0.05981, 0.7649, 0.1638, 0.7693, 0.1375, 0.8606, 0.06519, 0.8708, 0.1638, 0.7693, 0.05981, 0.7649, 0.05591, 0.6687, 0.1746, 0.6672, 0.1746, 0.6672, 0.05591, 0.6687, 0.05298, 0.5818, 0.1741, 0.5818, 0.1741, 0.5818, 0.05298, 0.5818, 0.05103, 0.4973, 0.1633, 0.4958, 0.1633, 0.4958, 0.05103, 0.4973, 0.05054, 0.3938, 0.157, 0.3918, 0.157, 0.3918, 0.05054, 0.3938, 0.05151, 0.2625, 0.1541, 0.262, 0.1541, 0.262, 0.05151, 0.2625, 0.05542, 0.1252, 0.1575, 0.1287, 0.1575, 0.1287, 0.05542, 0.1252, 0.05981, 0.04175, 0.1443, 0.05005, 0.05981, 0.7649, 0.1638, 0.7693, 0.1375, 0.8606, 0.06519, 0.8708, 0.1638, 0.7693, 0.05981, 0.7649, 0.05591, 0.6687, 0.1746, 0.6672, 0.1746, 0.6672, 0.05591, 0.6687, 0.05298, 0.5818, 0.1741, 0.5818, 0.1741, 0.5818, 0.05298, 0.5818, 0.05103, 0.4973, 0.1633, 0.4958, 0.1633, 0.4958, 0.05103, 0.4973, 0.05054, 0.3938, 0.157, 0.3918, 0.157, 0.3918, 0.05054, 0.3938, 0.05151, 0.2625, 0.1541, 0.262, 0.1541, 0.262, 0.05151, 0.2625, 0.05542, 0.1252, 0.1575, 0.1287, 0.1575, 0.1287, 0.05542, 0.1252, 0.05981, 0.04175, 0.1443, 0.05005, 0.05981, 0.7649, 0.1638, 0.7693, 0.1375, 0.8606, 0.06519, 0.8708, 0.1638, 0.7693, 0.05981, 0.7649, 0.05591, 0.6687, 0.1746, 0.6672, 0.1746, 0.6672, 0.05591, 0.6687, 0.05298, 0.5818, 0.1741, 0.5818, 0.1741, 0.5818, 0.05298, 0.5818, 0.05103, 0.4973, 0.1633, 0.4958, 0.1633, 0.4958, 0.05103, 0.4973, 0.05054, 0.3938, 0.157, 0.3918, 0.157, 0.3918, 0.05054, 0.3938, 0.05151, 0.2625, 0.1541, 0.262, 0.1541, 0.262, 0.05151, 0.2625, 0.05542, 0.1252, 0.1575, 0.1287, 0.05981, 0.7649, 0.1638, 0.7693, 0.1375, 0.8606, 0.06519, 0.8708, 0.1638, 0.7693, 0.05981, 0.7649, 0.05591, 0.6687, 0.1746, 0.6672, 0.1746, 0.6672, 0.05591, 0.6687, 0.05298, 0.5818, 0.1741, 0.5818, 0.1741, 0.5818, 0.05298, 0.5818, 0.05103, 0.4973, 0.1633, 0.4958, 0.1633, 0.4958, 0.05103, 0.4973, 0.05054, 0.3938, 0.157, 0.3918, 0.157, 0.3918, 0.05054, 0.3938, 0.05151, 0.2625, 0.1541, 0.262, 0.1541, 0.262, 0.05151, 0.2625, 0.05542, 0.1252, 0.1575, 0.1287, 0.1575, 0.1287, 0.05542, 0.1252, 0.05981, 0.04175, 0.1443, 0.05005, 0.05981, 0.7649, 0.1638, 0.7693, 0.1375, 0.8606, 0.06519, 0.8708, 0.1638, 0.7693, 0.05981, 0.7649, 0.05591, 0.6687, 0.1746, 0.6672, 0.1746, 0.6672, 0.05591, 0.6687, 0.05298, 0.5818, 0.1741, 0.5818, 0.1741, 0.5818, 0.05298, 0.5818, 0.05103, 0.4973, 0.1633, 0.4958, 0.1633, 0.4958, 0.05103, 0.4973, 0.05054, 0.3938, 0.157, 0.3918, 0.1541, 0.262, 0.05151, 0.2625, 0.05542, 0.1252, 0.1575, 0.1287, 0.1575, 0.1287, 0.05542, 0.1252, 0.05981, 0.04175, 0.1443, 0.05005, 0.1638, 0.7693, 0.05981, 0.7649, 0.05591, 0.6687, 0.1746, 0.6672, 0.1746, 0.6672, 0.05591, 0.6687, 0.05298, 0.5818, 0.1741, 0.5818, 0.1741, 0.5818, 0.05298, 0.5818, 0.05103, 0.4973, 0.1633, 0.4958, 0.1633, 0.4958, 0.05103, 0.4973, 0.05054, 0.3938, 0.157, 0.3918, 0.157, 0.3918, 0.05054, 0.3938, 0.05151, 0.2625, 0.1541, 0.262, 0.1541, 0.262, 0.05151, 0.2625, 0.05542, 0.1252, 0.1575, 0.1287, 0.1575, 0.1287, 0.05542, 0.1252, 0.05981, 0.04175, 0.1443, 0.05005, 0.05981, 0.7649, 0.1638, 0.7693, 0.1375, 0.8606, 0.06519, 0.8708, 0.1638, 0.7693, 0.05981, 0.7649, 0.05591, 0.6687, 0.1746, 0.6672, 0.1746, 0.6672, 0.05591, 0.6687, 0.05298, 0.5818, 0.1741, 0.5818, 0.1741, 0.5818, 0.05298, 0.5818, 0.05103, 0.4973, 0.1633, 0.4958, 0.1633, 0.4958, 0.05103, 0.4973, 0.05054, 0.3938, 0.157, 0.3918, 0.157, 0.3918, 0.05054, 0.3938, 0.05151, 0.2625, 0.1541, 0.262, 0.1541, 0.262, 0.05151, 0.2625, 0.05542, 0.1252, 0.1575, 0.1287, 0.1575, 0.1287, 0.05542, 0.1252, 0.05981, 0.04175, 0.1443, 0.05005, 0.1575, 0.1287, 0.05542, 0.1252, 0.05981, 0.04175, 0.1443, 0.05005, 0.157, 0.3918, 0.05054, 0.3938, 0.05151, 0.2625, 0.1541, 0.262, 0.05981, 0.7649, 0.1638, 0.7693, 0.1375, 0.8606, 0.06519, 0.8708, 0.05981, 0.7649, 0.1638, 0.7693, 0.1375, 0.8606, 0.06519, 0.8708, 0.1638, 0.7693, 0.05981, 0.7649, 0.05591, 0.6687, 0.1746, 0.6672, 0.1746, 0.6672, 0.05591, 0.6687, 0.05298, 0.5818, 0.1741, 0.5818, 0.1741, 0.5818, 0.05298, 0.5818, 0.05103, 0.4973, 0.1633, 0.4958, 0.1633, 0.4958, 0.05103, 0.4973, 0.05054, 0.3938, 0.157, 0.3918, 0.157, 0.3918, 0.05054, 0.3938, 0.05151, 0.2625, 0.1541, 0.262, 0.1541, 0.262, 0.05151, 0.2625, 0.05542, 0.1252, 0.1575, 0.1287, 0.1575, 0.1287, 0.05542, 0.1252, 0.05981, 0.04175, 0.1443, 0.05005, 0.05981, 0.7649, 0.1638, 0.7693, 0.1375, 0.8606, 0.06519, 0.8708, 0.1638, 0.7693, 0.05981, 0.7649, 0.05591, 0.6687, 0.1746, 0.6672, 0.1746, 0.6672, 0.05591, 0.6687, 0.05298, 0.5818, 0.1741, 0.5818, 0.1741, 0.5818, 0.05298, 0.5818, 0.05103, 0.4973, 0.1633, 0.4958, 0.1633, 0.4958, 0.05103, 0.4973, 0.05054, 0.3938, 0.157, 0.3918, 0.157, 0.3918, 0.05054, 0.3938, 0.05151, 0.2625, 0.1541, 0.262, 0.1541, 0.262, 0.05151, 0.2625, 0.05542, 0.1252, 0.1575, 0.1287, 0.1575, 0.1287, 0.05542, 0.1252, 0.05981, 0.04175, 0.1443, 0.05005, 0.05981, 0.7649, 0.1638, 0.7693, 0.1375, 0.8606, 0.06519, 0.8708, 0.1638, 0.7693, 0.05981, 0.7649, 0.05591, 0.6687, 0.1746, 0.6672, 0.1746, 0.6672, 0.05591, 0.6687, 0.05298, 0.5818, 0.1741, 0.5818, 0.1741, 0.5818, 0.05298, 0.5818, 0.05103, 0.4973, 0.1633, 0.4958, 0.1633, 0.4958, 0.05103, 0.4973, 0.05054, 0.3938, 0.157, 0.3918, 0.157, 0.3918, 0.05054, 0.3938, 0.05151, 0.2625, 0.1541, 0.262, 0.1541, 0.262, 0.05151, 0.2625, 0.05542, 0.1252, 0.1575, 0.1287, 0.1575, 0.1287, 0.05542, 0.1252, 0.05981, 0.04175, 0.1443, 0.05005, 0.05981, 0.7649, 0.1638, 0.7693, 0.1375, 0.8606, 0.06519, 0.8708, 0.1638, 0.7693, 0.05981, 0.7649, 0.05591, 0.6687, 0.1746, 0.6672, 0.1746, 0.6672, 0.05591, 0.6687, 0.05298, 0.5818, 0.1741, 0.5818, 0.1741, 0.5818, 0.05298, 0.5818, 0.05103, 0.4973, 0.1633, 0.4958, 0.1633, 0.4958, 0.05103, 0.4973, 0.05054, 0.3938, 0.157, 0.3918, 0.157, 0.3918, 0.05054, 0.3938, 0.05151, 0.2625, 0.1541, 0.262, 0.1541, 0.262, 0.05151, 0.2625, 0.05542, 0.1252, 0.1575, 0.1287, 0.1575, 0.1287, 0.05542, 0.1252, 0.05981, 0.04175, 0.1443, 0.05005, 0.05981, 0.7649, 0.1638, 0.7693, 0.1375, 0.8606, 0.06519, 0.8708, 0.1638, 0.7693, 0.05981, 0.7649, 0.05591, 0.6687, 0.1746, 0.6672, 0.1746, 0.6672, 0.05591, 0.6687, 0.05298, 0.5818, 0.1741, 0.5818, 0.1741, 0.5818, 0.05298, 0.5818, 0.05103, 0.4973, 0.1633, 0.4958, 0.1633, 0.4958, 0.05103, 0.4973, 0.05054, 0.3938, 0.157, 0.3918, 0.157, 0.3918, 0.05054, 0.3938, 0.05151, 0.2625, 0.1541, 0.262, 0.1541, 0.262, 0.05151, 0.2625, 0.05542, 0.1252, 0.1575, 0.1287, 0.1575, 0.1287, 0.05542, 0.1252, 0.05981, 0.04175, 0.1443, 0.05005, 0.05981, 0.7649, 0.1638, 0.7693, 0.1375, 0.8606, 0.06519, 0.8708, 0.1638, 0.7693, 0.05981, 0.7649, 0.05591, 0.6687, 0.1746, 0.6672, 0.1746, 0.6672, 0.05591, 0.6687, 0.05298, 0.5818, 0.1741, 0.5818, 0.1741, 0.5818, 0.05298, 0.5818, 0.05103, 0.4973, 0.1633, 0.4958, 0.1633, 0.4958, 0.05103, 0.4973, 0.05054, 0.3938, 0.157, 0.3918, 0.157, 0.3918, 0.05054, 0.3938, 0.05151, 0.2625, 0.1541, 0.262, 0.1541, 0.262, 0.05151, 0.2625, 0.05542, 0.1252, 0.1575, 0.1287, 0.1575, 0.1287, 0.05542, 0.1252, 0.05981, 0.04175, 0.1443, 0.05005, 0.05981, 0.7649, 0.1638, 0.7693, 0.1375, 0.8606, 0.06519, 0.8708, 0.1638, 0.7693, 0.05981, 0.7649, 0.05591, 0.6687, 0.1746, 0.6672, 0.1746, 0.6672, 0.05591, 0.6687, 0.05298, 0.5818, 0.1741, 0.5818, 0.1741, 0.5818, 0.05298, 0.5818, 0.05103, 0.4973, 0.1633, 0.4958, 0.1633, 0.4958, 0.05103, 0.4973, 0.05054, 0.3938, 0.157, 0.3918, 0.157, 0.3918, 0.05054, 0.3938, 0.05151, 0.2625, 0.1541, 0.262, 0.1541, 0.262, 0.05151, 0.2625, 0.05542, 0.1252, 0.1575, 0.1287, 0.1575, 0.1287, 0.05542, 0.1252, 0.05981, 0.04175, 0.1443, 0.05005, 0.05981, 0.7649, 0.1638, 0.7693, 0.1375, 0.8606, 0.06519, 0.8708, 0.1638, 0.7693, 0.05981, 0.7649, 0.05591, 0.6687, 0.1746, 0.6672, 0.1746, 0.6672, 0.05591, 0.6687, 0.05298, 0.5818, 0.1741, 0.5818, 0.1741, 0.5818, 0.05298, 0.5818, 0.05103, 0.4973, 0.1633, 0.4958, 0.1633, 0.4958, 0.05103, 0.4973, 0.05054, 0.3938, 0.157, 0.3918, 0.157, 0.3918, 0.05054, 0.3938, 0.05151, 0.2625, 0.1541, 0.262, 0.1575, 0.1287, 0.05542, 0.1252, 0.05981, 0.04175, 0.1443, 0.05005, 0.1746, 0.6672, 0.05591, 0.6687, 0.05298, 0.5818, 0.1741, 0.5818, 0.1741, 0.5818, 0.05298, 0.5818, 0.05103, 0.4973, 0.1633, 0.4958, 0.1633, 0.4958, 0.05103, 0.4973, 0.05054, 0.3938, 0.157, 0.3918, 0.157, 0.3918, 0.05054, 0.3938, 0.05151, 0.2625, 0.1541, 0.262, 0.1541, 0.262, 0.05151, 0.2625, 0.05542, 0.1252, 0.1575, 0.1287, 0.1575, 0.1287, 0.05542, 0.1252, 0.05981, 0.04175, 0.1443, 0.05005, 0.1541, 0.262, 0.05151, 0.2625, 0.05542, 0.1252, 0.1575, 0.1287, 0.05981, 0.7649, 0.1638, 0.7693, 0.1375, 0.8606, 0.06519, 0.8708, 0.1638, 0.7693, 0.05981, 0.7649, 0.05591, 0.6687, 0.1746, 0.6672])
me_plane.materials.append(mat_hair)
me_plane.update()
arm_armature = bpy.data.armatures.new('Armature')  # bones are not reproduced

# ---- objects
ob_armature = bpy.data.objects.new('Armature', arm_armature)
ob_hair_straight_paigeboy = bpy.data.objects.new('Hair Straight Paigeboy', me_plane)

# ---- transforms, parenting, visibility, modifiers, constraints
ob_armature.location = (0.0, 0.0, 0.0)
ob_armature.display_type = 'WIRE'
ob_armature.show_in_front = True
ob_hair_straight_paigeboy.parent = ob_armature
ob_hair_straight_paigeboy.location = (0.008894, -0.001345, 0.7397)
ob_hair_straight_paigeboy.scale = (0.008424, 0.009027, 0.008424)
_vg = ob_hair_straight_paigeboy.vertex_groups.new(name='Hips')
_vg = ob_hair_straight_paigeboy.vertex_groups.new(name='Tail')
_vg = ob_hair_straight_paigeboy.vertex_groups.new(name='Booty_Root_L')
_vg = ob_hair_straight_paigeboy.vertex_groups.new(name='Booty_L')
_vg = ob_hair_straight_paigeboy.vertex_groups.new(name='Booty_Root_R')
_vg = ob_hair_straight_paigeboy.vertex_groups.new(name='Booty_R')
_vg = ob_hair_straight_paigeboy.vertex_groups.new(name='Spine')
_vg = ob_hair_straight_paigeboy.vertex_groups.new(name='Chest')
_vg = ob_hair_straight_paigeboy.vertex_groups.new(name='Neck')
_vg = ob_hair_straight_paigeboy.vertex_groups.new(name='Head')
_vg.add([0, 1, 2, 3, 4, 5, 6, 7, 8, 9, 10, 11, 12, 13, 14, 15, 16, 17, 18, 19, 20, 21, 22, 23, 24, 25, 26, 27, 28, 29, 30, 31, 32, 33, 34, 35, 36, 37, 38, 39, 40, 41, 42, 43, 44, 45, 46, 47, 48, 49, 50, 51, 52, 53, 54, 55, 56, 57, 58, 59, 60, 61, 62, 63, 64, 65, 66, 67, 68, 69, 70, 71, 72, 73, 74, 75, 76, 77, 78, 79, 80, 81, 82, 83, 84, 85, 86, 87, 88, 89, 90, 91, 92, 93, 94, 95, 96, 97, 98, 99, 100, 101, 102, 103, 104, 105, 106, 107, 108, 109, 110, 111, 112, 113, 114, 115, 116, 117, 118, 119, 120, 121, 122, 123, 124, 125, 126, 127, 128, 129, 130, 131, 132, 133, 134, 135, 136, 137, 138, 139, 140, 141, 142, 143, 144, 145, 146, 147, 148, 149, 150, 151, 152, 153, 154, 155, 156, 157, 158, 159, 160, 161, 162, 163, 164, 165, 166, 167, 168, 169, 170, 171, 172, 173, 174, 175, 176, 177, 178, 179, 180, 181, 182, 183, 184, 185, 186, 187, 188, 189, 190, 191, 192, 193, 194, 195, 196, 197, 198, 199, 200, 201, 202, 203, 204, 205, 206, 207, 208, 209, 210, 211, 212, 213, 214, 215, 216, 217, 218, 219, 220, 221, 222, 223, 224, 225, 226, 227, 228, 229, 230, 231, 232, 233, 234, 235, 236, 237, 238, 239, 240, 241, 242, 243, 244, 245, 246, 247, 248, 249, 250, 251, 252, 253, 254, 255, 256, 257, 258, 259, 260, 261, 262, 263, 264, 265, 266, 267, 268, 269, 270, 271, 272, 273, 274, 275, 276, 277, 278, 279, 280, 281, 282, 283, 284, 285, 286, 287, 288, 289, 290, 291, 292, 293, 294, 295, 296, 297, 298, 299, 300, 301, 302, 303, 304, 305, 306, 307, 308, 309, 310, 311, 312, 313, 314, 315, 316, 317, 318, 319, 320, 321, 322, 323, 324, 325, 326, 327, 328, 329, 330, 331, 332, 333, 334, 335, 336, 337, 338, 339, 340, 341, 342, 343, 344, 345, 346, 347, 348, 349, 350, 351, 352, 353, 354, 355, 356, 357, 358, 359, 360, 361, 362, 363, 364, 365, 366, 367, 368, 369, 370, 371, 372, 373, 374, 375, 376, 377, 378, 379, 380, 381, 382, 383, 384, 385, 386, 387, 388, 389, 390, 391, 392, 393, 394, 395, 396, 397, 398, 399, 400, 401, 402, 403, 404, 405, 406, 407, 408, 409, 410, 411, 412, 413, 414, 415, 416, 417, 418, 419, 420, 421, 422, 423, 424, 425, 426, 427, 428, 429, 430, 431, 432, 433, 434, 435, 436, 437, 438, 439, 440, 441, 442, 443, 444, 445, 446, 447, 448, 449, 450, 451, 452, 453, 454, 455, 456, 457, 458, 459, 460, 461, 462, 463, 464, 465, 466, 467, 468, 469, 470, 471, 472, 473, 474, 475, 476, 477, 478, 479, 480, 481, 482, 483, 484, 485, 486, 487, 488, 489, 490, 491, 492, 493, 494, 495, 496, 497, 498, 499, 500, 501, 502, 503, 504, 505, 506, 507, 508, 509, 510, 511, 512, 513, 514, 515, 516, 517, 518, 519, 520, 521, 522, 523, 524, 525, 526, 527, 528, 529, 530, 531, 532, 533, 534, 535, 536, 537, 538, 539, 540, 541, 542, 543, 544, 545, 546, 547, 548, 549, 550, 551, 552, 553, 554, 555, 556, 557, 558, 559, 560, 561, 562, 563, 564, 565, 566, 567, 568, 569, 570, 571, 572, 573, 574, 575, 576, 577, 578, 579, 580, 581, 582, 583, 584, 585, 586, 587, 588, 589, 590, 591, 592, 593, 594, 595, 596, 597, 598, 599, 600, 601, 602, 603, 604, 605, 606, 607, 608, 609, 610, 611, 612, 613, 614, 615, 616, 617, 618, 619, 620, 621, 622, 623, 624, 625, 626, 627, 628, 629, 630, 631, 632, 633, 634, 635, 636, 637, 638, 639, 640, 641, 642, 643, 644, 645, 646, 647, 648, 649, 650, 651, 652, 653, 654, 655, 656, 657, 658, 659, 660, 661, 662, 663, 664, 665, 666, 667, 668, 669, 670, 671, 672, 673, 674, 675, 676, 677, 678, 679, 680, 681, 682, 683, 684, 685, 686, 687, 688, 689, 690, 691, 692, 693, 694, 695, 696, 697, 698, 699, 700, 701, 702, 703, 704, 705, 706, 707, 708, 709, 710, 711, 712, 713, 714, 715, 716, 717, 718, 719, 720, 721, 722, 723, 724, 725, 726, 727, 728, 729, 730, 731, 732, 733, 734, 735, 736, 737, 738, 739, 740, 741, 742, 743, 744, 745, 746, 747, 748, 749, 750, 751, 752, 753, 754, 755, 756, 757, 758, 759, 760, 761, 762, 763, 764, 765, 766, 767, 768, 769, 770, 771, 772, 773, 774, 775, 776, 777, 778, 779, 780, 781, 782, 783, 784, 785, 786, 787, 788, 789, 790, 791, 792, 793, 794, 795, 796, 797, 798, 799, 800, 801, 802, 803, 804, 805, 806, 807, 808, 809, 810, 811, 812, 813, 814, 815, 816, 817, 818, 819, 820, 821, 822, 823, 824, 825, 826, 827, 828, 829, 830, 831, 832, 833, 834, 835, 836, 837, 838, 839, 840, 841, 842, 843, 844, 845, 846, 847, 848, 849, 850, 851, 852, 853, 854, 855, 856, 857, 858, 859, 860, 861, 862, 863, 864, 865, 866, 867, 868, 869, 870, 871, 872, 873, 874, 875, 876, 877, 878, 879, 880, 881, 882, 883, 884, 885, 886, 887, 888, 889, 890, 891, 892, 893, 894, 895, 896, 897, 898, 899, 900, 901, 902, 903, 904, 905, 906, 907, 908, 909, 910, 911, 912, 913, 914, 915, 916, 917, 918, 919, 920, 921, 922, 923, 924, 925, 926, 927, 928, 929, 930, 931, 932, 933, 934, 935, 936, 937, 938, 939, 940, 941, 942, 943, 944, 945, 946, 947, 948, 949, 950, 951, 952, 953, 954, 955, 956, 957, 958, 959, 960, 961, 962, 963, 964, 965, 966, 967, 968, 969, 970, 971, 972, 973, 974, 975, 976, 977, 978, 979, 980, 981, 982, 983, 984, 985, 986, 987, 988, 989, 990, 991, 992, 993, 994, 995, 996, 997, 998, 999, 1000, 1001, 1002, 1003, 1004, 1005, 1006, 1007, 1008, 1009, 1010, 1011, 1012, 1013, 1014, 1015, 1016, 1017, 1018, 1019, 1020, 1021, 1022, 1023, 1024, 1025, 1026, 1027, 1028, 1029, 1030, 1031, 1032, 1033, 1034, 1035, 1036, 1037, 1038, 1039, 1040, 1041, 1042, 1043, 1044, 1045, 1046, 1047, 1048, 1049, 1050, 1051, 1052, 1053, 1054, 1055, 1056, 1057, 1058, 1059, 1060, 1061, 1062, 1063, 1064, 1065, 1066, 1067, 1068, 1069, 1070, 1071, 1072, 1073, 1074, 1075, 1076, 1077, 1078, 1079, 1080, 1081], 1.0, 'REPLACE')
_vg = ob_hair_straight_paigeboy.vertex_groups.new(name='Eye_L')
_vg = ob_hair_straight_paigeboy.vertex_groups.new(name='Eye_R')
_vg = ob_hair_straight_paigeboy.vertex_groups.new(name='Ear_Root_L')
_vg = ob_hair_straight_paigeboy.vertex_groups.new(name='Ear_L')
_vg = ob_hair_straight_paigeboy.vertex_groups.new(name='Ear_L_001')
_vg = ob_hair_straight_paigeboy.vertex_groups.new(name='Ear_L_002')
_vg = ob_hair_straight_paigeboy.vertex_groups.new(name='Ear_L_003')
_vg = ob_hair_straight_paigeboy.vertex_groups.new(name='Ear_Root_R')
_vg = ob_hair_straight_paigeboy.vertex_groups.new(name='Ear_R')
_vg = ob_hair_straight_paigeboy.vertex_groups.new(name='Ear_R_001')
_vg = ob_hair_straight_paigeboy.vertex_groups.new(name='Ear_R_002')
_vg = ob_hair_straight_paigeboy.vertex_groups.new(name='Ear_R_002.001')
_vg = ob_hair_straight_paigeboy.vertex_groups.new(name='Breast_L')
_vg = ob_hair_straight_paigeboy.vertex_groups.new(name='Breast_R')
_vg = ob_hair_straight_paigeboy.vertex_groups.new(name='Left shoulder')
_vg = ob_hair_straight_paigeboy.vertex_groups.new(name='Left arm')
_vg = ob_hair_straight_paigeboy.vertex_groups.new(name='Left elbow')
_vg = ob_hair_straight_paigeboy.vertex_groups.new(name='Left wrist')
_vg = ob_hair_straight_paigeboy.vertex_groups.new(name='Thumb_L')
_vg = ob_hair_straight_paigeboy.vertex_groups.new(name='ThumbMid_L')
_vg = ob_hair_straight_paigeboy.vertex_groups.new(name='ThumbTip_L')
_vg = ob_hair_straight_paigeboy.vertex_groups.new(name='Index_L')
_vg = ob_hair_straight_paigeboy.vertex_groups.new(name='IndexMid_L')
_vg = ob_hair_straight_paigeboy.vertex_groups.new(name='IndexTip_L')
_vg = ob_hair_straight_paigeboy.vertex_groups.new(name='Middle_L')
_vg = ob_hair_straight_paigeboy.vertex_groups.new(name='MiddleMid_L')
_vg = ob_hair_straight_paigeboy.vertex_groups.new(name='MiddleTip_L')
_vg = ob_hair_straight_paigeboy.vertex_groups.new(name='Ring_L')
_vg = ob_hair_straight_paigeboy.vertex_groups.new(name='RingMid_L')
_vg = ob_hair_straight_paigeboy.vertex_groups.new(name='RingTip_L')
_vg = ob_hair_straight_paigeboy.vertex_groups.new(name='Pinkie_L')
_vg = ob_hair_straight_paigeboy.vertex_groups.new(name='PinkieMid_L')
_vg = ob_hair_straight_paigeboy.vertex_groups.new(name='PinkieTip_L')
_vg = ob_hair_straight_paigeboy.vertex_groups.new(name='Right shoulder')
_vg = ob_hair_straight_paigeboy.vertex_groups.new(name='Right arm')
_vg = ob_hair_straight_paigeboy.vertex_groups.new(name='Right elbow')
_vg = ob_hair_straight_paigeboy.vertex_groups.new(name='Right wrist')
_vg = ob_hair_straight_paigeboy.vertex_groups.new(name='Thumb_R')
_vg = ob_hair_straight_paigeboy.vertex_groups.new(name='ThumbMid_R')
_vg = ob_hair_straight_paigeboy.vertex_groups.new(name='ThumbTip_R')
_vg = ob_hair_straight_paigeboy.vertex_groups.new(name='Index_R')
_vg = ob_hair_straight_paigeboy.vertex_groups.new(name='IndexMid_R')
_vg = ob_hair_straight_paigeboy.vertex_groups.new(name='IndexTip_R')
_vg = ob_hair_straight_paigeboy.vertex_groups.new(name='Middle_R')
_vg = ob_hair_straight_paigeboy.vertex_groups.new(name='MiddleMid_R')
_vg = ob_hair_straight_paigeboy.vertex_groups.new(name='MiddleTip_R')
_vg = ob_hair_straight_paigeboy.vertex_groups.new(name='Ring_R')
_vg = ob_hair_straight_paigeboy.vertex_groups.new(name='RingMid_R')
_vg = ob_hair_straight_paigeboy.vertex_groups.new(name='RingTip_R')
_vg = ob_hair_straight_paigeboy.vertex_groups.new(name='Pinkie_R')
_vg = ob_hair_straight_paigeboy.vertex_groups.new(name='PinkieMid_R')
_vg = ob_hair_straight_paigeboy.vertex_groups.new(name='PinkieTip_R')
_vg = ob_hair_straight_paigeboy.vertex_groups.new(name='Left leg')
_vg = ob_hair_straight_paigeboy.vertex_groups.new(name='Left knee')
_vg = ob_hair_straight_paigeboy.vertex_groups.new(name='Left ankle')
_vg = ob_hair_straight_paigeboy.vertex_groups.new(name='Left toe')
_vg = ob_hair_straight_paigeboy.vertex_groups.new(name='Right leg')
_vg = ob_hair_straight_paigeboy.vertex_groups.new(name='Right knee')
_vg = ob_hair_straight_paigeboy.vertex_groups.new(name='Right ankle')
_vg = ob_hair_straight_paigeboy.vertex_groups.new(name='Right toe')
_m = ob_hair_straight_paigeboy.modifiers.new('Mirror', 'MIRROR')
_m = ob_hair_straight_paigeboy.modifiers.new('Armature', 'ARMATURE')
_m.object = ob_armature

# ---- collection membership
col_collection.objects.link(ob_armature)
col_collection.objects.link(ob_hair_straight_paigeboy)

# ---- scene / render settings (as saved in the file)
scene.frame_start = 1; scene.frame_end = 250; scene.frame_set(3)
scene.render.engine = 'BLENDER_EEVEE_NEXT'
scene.cycles.sampling_pattern = 'TABULATED_SOBOL'
scene.cycles.use_light_tree = False
scene.view_settings.view_transform = 'Standard'
bpy.context.view_layer.update()

# ---- added for rendering (the .blend has no active camera and no usable light): camera, sun
cam_auto = bpy.data.cameras.new('AutoCamera')
cam_auto.lens = 50.0
cam_auto.sensor_width = 36.0
cam_auto.clip_end = 1000.0
ob_auto_camera = bpy.data.objects.new('AutoCamera', cam_auto)
scene.collection.objects.link(ob_auto_camera)
ob_auto_camera.location = (0.264738, -0.30763, 0.884503)
ob_auto_camera.rotation_euler = (1.09748, -7.21219e-08, 0.694738)
scene.camera = ob_auto_camera
light_auto_sun = bpy.data.lights.new('AutoSun', 'SUN')
light_auto_sun.energy = 3.0
light_auto_sun.angle = 0.0523599
ob_auto_sun = bpy.data.objects.new('AutoSun', light_auto_sun)
scene.collection.objects.link(ob_auto_sun)
ob_auto_sun.rotation_euler = (0.872665, 0.174533, 0.523599)
bpy.context.view_layer.update()
